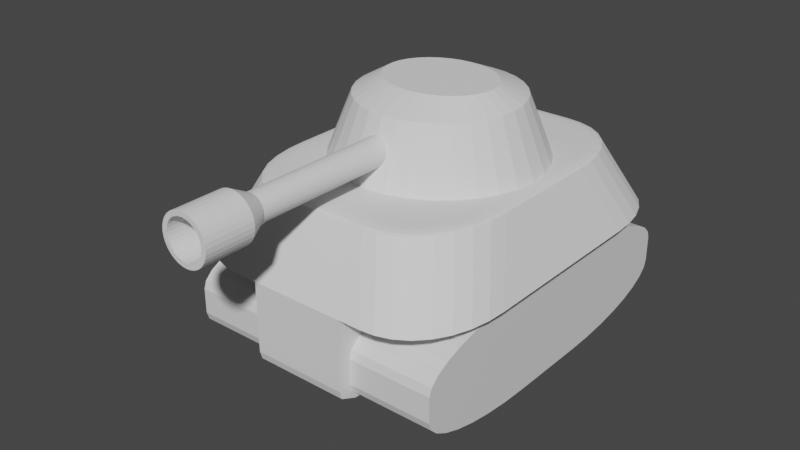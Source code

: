 # Source: Tank.blend  (saved by Blender 2.80.35; exported with 4.5.12 LTS)
import bpy
from mathutils import Matrix  # noqa: F401  (used for matrix-valued properties, if any)

bpy.ops.wm.read_factory_settings(use_empty=True)
scene = bpy.context.scene
scene.name = 'Scene'

# ---- collections
col_collection = bpy.data.collections.new('Collection'); scene.collection.children.link(col_collection)

# ---- materials (node trees are filled in below, after node groups)
mat_material = bpy.data.materials.new('Material')
mat_material.alpha_threshold = 0.0
mat_material.use_transparent_shadow = False
mat_material.roughness = 0.5
mat_material.line_color = (0.0, 0.0, 0.0, 1.0)

# ---- material node trees
mat_material.use_nodes = True; mat_material.node_tree.nodes.clear()
_N = mat_material.node_tree.nodes; _L = mat_material.node_tree.links
n0 = _N.new('ShaderNodeOutputMaterial'); n0.name = 'Material Output'; n0.location = (300, 300)
n1 = _N.new('ShaderNodeBsdfPrincipled'); n1.name = 'Principled BSDF'; n1.location = (10, 300)
n1.distribution = 'GGX'
n1.subsurface_method = 'BURLEY'
n1.inputs[3].default_value = 1.45
_L.new(n1.outputs[0], n0.inputs[0])
n0.is_active_output = True

# ---- world
world_world = bpy.data.worlds.new('World'); scene.world = world_world
world_world.color = (0.05088, 0.05088, 0.05088)
world_world.use_sun_shadow = False
world_world.sun_shadow_jitter_overblur = 0.0

# ---- meshes
me_cube = bpy.data.meshes.new('Cube')
me_cube.from_pydata([(1.0, 1.0, 0.2414), (1.0, 0.2414, 1.0), (1.0, 0.9854, 0.3894), (1.0, 0.9423, 0.5317), (1.0, 0.8722, 0.6629), (1.0, 0.7778, 0.7778), (1.0, 0.6629, 0.8722), (1.0, 0.5317, 0.9423), (1.0, 0.3894, 0.9854), (1.0, 0.2414, -1.0), (1.0, 1.0, -0.2414), (1.0, 0.3894, -0.9854), (1.0, 0.5317, -0.9423), (1.0, 0.6629, -0.8722), (1.0, 0.7778, -0.7778), (1.0, 0.8722, -0.6629), (1.0, 0.9423, -0.5317), (1.0, 0.9854, -0.3894), (1.0, -0.2414, 1.0), (1.0, -1.0, 0.2414), (1.0, -0.3894, 0.9854), (1.0, -0.5317, 0.9423), (1.0, -0.6629, 0.8722), (1.0, -0.7778, 0.7778), (1.0, -0.8722, 0.6629), (1.0, -0.9423, 0.5317), (1.0, -0.9854, 0.3894), (1.0, -1.0, -0.2414), (1.0, -0.2414, -1.0), (1.0, -0.9854, -0.3894), (1.0, -0.9423, -0.5317), (1.0, -0.8722, -0.6629), (1.0, -0.7778, -0.7778), (1.0, -0.6629, -0.8722), (1.0, -0.5317, -0.9423), (1.0, -0.3894, -0.9854), (0.1282, 0.2414, 1.0), (0.1282, 1.0, 0.2414), (0.1282, 0.3894, 0.9854), (0.1282, 0.5317, 0.9423), (0.1282, 0.6629, 0.8722), (0.1282, 0.7778, 0.7778), (0.1282, 0.8722, 0.6629), (0.1282, 0.9423, 0.5317), (0.1282, 0.9854, 0.3894), (0.1282, 1.0, -0.2414), (0.1282, 0.2414, -1.0), (0.1282, 0.9854, -0.3894), (0.1282, 0.9423, -0.5317), (0.1282, 0.8722, -0.6629), (0.1282, 0.7778, -0.7778), (0.1282, 0.6629, -0.8722), (0.1282, 0.5317, -0.9423), (0.1282, 0.3894, -0.9854), (0.1282, -1.0, 0.2414), (0.1282, -0.2414, 1.0), (0.1282, -0.9854, 0.3894), (0.1282, -0.9423, 0.5317), (0.1282, -0.8722, 0.6629), (0.1282, -0.7778, 0.7778), (0.1282, -0.6629, 0.8722), (0.1282, -0.5317, 0.9423), (0.1282, -0.3894, 0.9854), (0.1282, -0.2414, -1.0), (0.1282, -1.0, -0.2414), (0.1282, -0.3894, -0.9854), (0.1282, -0.5317, -0.9423), (0.1282, -0.6629, -0.8722), (0.1282, -0.7778, -0.7778), (0.1282, -0.8722, -0.6629), (0.1282, -0.9423, -0.5317), (0.1282, -0.9854, -0.3894)], [], [(46, 9, 28, 63), (63, 65, 66, 67, 68, 69, 70, 71, 64, 54, 56, 57, 58, 59, 60, 61, 62, 55, 36, 38, 39, 40, 41, 42, 43, 44, 37, 45, 47, 48, 49, 50, 51, 52, 53, 46), (27, 19, 54, 64), (1, 36, 55, 18), (9, 11, 12, 13, 14, 15, 16, 17, 10, 0, 2, 3, 4, 5, 6, 7, 8, 1, 18, 20, 21, 22, 23, 24, 25, 26, 19, 27, 29, 30, 31, 32, 33, 34, 35, 28), (9, 46, 53, 11), (11, 53, 52, 12), (12, 52, 51, 13), (13, 51, 50, 14), (14, 50, 49, 15), (15, 49, 48, 16), (16, 48, 47, 17), (17, 47, 45, 10), (18, 55, 62, 20), (20, 62, 61, 21), (21, 61, 60, 22), (22, 60, 59, 23), (23, 59, 58, 24), (24, 58, 57, 25), (25, 57, 56, 26), (26, 56, 54, 19), (63, 28, 35, 65), (65, 35, 34, 66), (66, 34, 33, 67), (67, 33, 32, 68), (68, 32, 31, 69), (69, 31, 30, 70), (70, 30, 29, 71), (71, 29, 27, 64), (36, 1, 8, 38), (38, 8, 7, 39), (39, 7, 6, 40), (40, 6, 5, 41), (41, 5, 4, 42), (42, 4, 3, 43), (43, 3, 2, 44), (44, 2, 0, 37), (45, 37, 0, 10)])
_uv = me_cube.uv_layers.new(name='UVMap')
_uv.uv.foreach_set('vector', [0.375, 0.8448, 0.625, 0.8448, 0.625, 0.9052, 0.375, 0.9052, 0.375, 0.5948, 0.3768, 0.5763, 0.3822, 0.5585, 0.391, 0.5421, 0.4028, 0.5278, 0.4171, 0.516, 0.4335, 0.5072, 0.4513, 0.5018, 0.4698, 0.5, 0.5302, 0.5, 0.5487, 0.5018, 0.5665, 0.5072, 0.5829, 0.516, 0.5972, 0.5278, 0.609, 0.5421, 0.6178, 0.5585, 0.6232, 0.5763, 0.625, 0.5948, 0.625, 0.6552, 0.6232, 0.6737, 0.6178, 0.6915, 0.609, 0.7079, 0.5972, 0.7222, 0.5829, 0.734, 0.5665, 0.7428, 0.5487, 0.7482, 0.5302, 0.75, 0.4698, 0.75, 0.4513, 0.7482, 0.4335, 0.7428, 0.4171, 0.734, 0.4028, 0.7222, 0.391, 0.7079, 0.3822, 0.6915, 0.3768, 0.6737, 0.375, 0.6552, 0.4698, 0.25, 0.5302, 0.25, 0.5302, 0.5, 0.4698, 0.5, 0.375, 0.09482, 0.625, 0.09482, 0.625, 0.1552, 0.375, 0.1552, 0.125, 0.5948, 0.1268, 0.5763, 0.1322, 0.5585, 0.141, 0.5421, 0.1528, 0.5278, 0.1671, 0.516, 0.1835, 0.5072, 0.2013, 0.5018, 0.2198, 0.5, 0.2802, 0.5, 0.2987, 0.5018, 0.3165, 0.5072, 0.3329, 0.516, 0.3472, 0.5278, 0.359, 0.5421, 0.3678, 0.5585, 0.3732, 0.5763, 0.375, 0.5948, 0.375, 0.6552, 0.3732, 0.6737, 0.3678, 0.6915, 0.359, 0.7079, 0.3472, 0.7222, 0.3329, 0.734, 0.3165, 0.7428, 0.2987, 0.7482, 0.2802, 0.75, 0.2198, 0.75, 0.2013, 0.7482, 0.1835, 0.7428, 0.1671, 0.734, 0.1528, 0.7222, 0.141, 0.7079, 0.1322, 0.6915, 0.1268, 0.6737, 0.125, 0.6552, 0.625, 0.8448, 0.375, 0.8448, 0.375, 0.8263, 0.625, 0.8263, 0.625, 0.8263, 0.375, 0.8263, 0.375, 0.8085, 0.625, 0.8085, 0.625, 0.8085, 0.375, 0.8085, 0.375, 0.7921, 0.625, 0.7921, 0.625, 0.7921, 0.375, 0.7921, 0.375, 0.75, 0.625, 0.75, 0.625, 0.75, 0.625, 0.5, 0.6671, 0.5, 0.6671, 0.75, 0.6671, 0.75, 0.6671, 0.5, 0.6835, 0.5, 0.6835, 0.75, 0.6835, 0.75, 0.6835, 0.5, 0.7013, 0.5, 0.7013, 0.75, 0.7013, 0.75, 0.7013, 0.5, 0.7198, 0.5, 0.7198, 0.75, 0.375, 0.1552, 0.625, 0.1552, 0.625, 0.1737, 0.375, 0.1737, 0.375, 0.1737, 0.625, 0.1737, 0.625, 0.1915, 0.375, 0.1915, 0.375, 0.1915, 0.625, 0.1915, 0.625, 0.2079, 0.375, 0.2079, 0.375, 0.2079, 0.625, 0.2079, 0.625, 0.25, 0.375, 0.25, 0.625, 0.25, 0.625, 0.5, 0.5829, 0.5, 0.5829, 0.25, 0.5829, 0.25, 0.5829, 0.5, 0.5665, 0.5, 0.5665, 0.25, 0.5665, 0.25, 0.5665, 0.5, 0.5487, 0.5, 0.5487, 0.25, 0.5487, 0.25, 0.5487, 0.5, 0.5302, 0.5, 0.5302, 0.25, 0.375, 0.9052, 0.625, 0.9052, 0.625, 0.9237, 0.375, 0.9237, 0.375, 0.9237, 0.625, 0.9237, 0.625, 0.9415, 0.375, 0.9415, 0.375, 0.9415, 0.625, 0.9415, 0.625, 0.9579, 0.375, 0.9579, 0.375, 0.9579, 0.625, 0.9579, 0.625, 1.0, 0.375, 1.0, 0.375, 0.5, 0.375, 0.25, 0.4171, 0.25, 0.4171, 0.5, 0.4171, 0.5, 0.4171, 0.25, 0.4335, 0.25, 0.4335, 0.5, 0.4335, 0.5, 0.4335, 0.25, 0.4513, 0.25, 0.4513, 0.5, 0.4513, 0.5, 0.4513, 0.25, 0.4698, 0.25, 0.4698, 0.5, 0.625, 0.09482, 0.375, 0.09482, 0.375, 0.07632, 0.625, 0.07632, 0.625, 0.07632, 0.375, 0.07632, 0.375, 0.05853, 0.625, 0.05853, 0.625, 0.05853, 0.375, 0.05853, 0.375, 0.04214, 0.625, 0.04214, 0.625, 0.04214, 0.375, 0.04214, 0.375, 0.0, 0.625, 0.0, 0.875, 0.5, 0.875, 0.75, 0.8329, 0.75, 0.8329, 0.5, 0.8329, 0.5, 0.8329, 0.75, 0.8165, 0.75, 0.8165, 0.5, 0.8165, 0.5, 0.8165, 0.75, 0.7987, 0.75, 0.7987, 0.5, 0.7987, 0.5, 0.7987, 0.75, 0.7802, 0.75, 0.7802, 0.5, 0.7198, 0.5, 0.7802, 0.5, 0.7802, 0.75, 0.7198, 0.75])
me_cube.materials.append(mat_material)
me_cube.use_remesh_preserve_volume = False
me_cube.use_remesh_preserve_attributes = False
me_cube.use_mirror_vertex_groups = False
me_cube.update()
me_cube_001 = bpy.data.meshes.new('Cube.001')
me_cube_001.from_pydata([(1.0, 1.0, 0.2414), (1.0, 0.2414, 1.0), (1.0, 0.9854, 0.3894), (1.0, 0.9423, 0.5317), (1.0, 0.8722, 0.6629), (1.0, 0.7778, 0.7778), (1.0, 0.6629, 0.8722), (1.0, 0.5317, 0.9423), (1.0, 0.3894, 0.9854), (1.0, 0.2414, -1.0), (1.0, 1.0, -0.2414), (1.0, 0.3894, -0.9854), (1.0, 0.5317, -0.9423), (1.0, 0.6629, -0.8722), (1.0, 0.7778, -0.7778), (1.0, 0.8722, -0.6629), (1.0, 0.9423, -0.5317), (1.0, 0.9854, -0.3894), (1.0, -0.2414, 1.0), (1.0, -1.0, 0.2414), (1.0, -0.3894, 0.9854), (1.0, -0.5317, 0.9423), (1.0, -0.6629, 0.8722), (1.0, -0.7778, 0.7778), (1.0, -0.8722, 0.6629), (1.0, -0.9423, 0.5317), (1.0, -0.9854, 0.3894), (1.0, -1.0, -0.2414), (1.0, -0.2414, -1.0), (1.0, -0.9854, -0.3894), (1.0, -0.9423, -0.5317), (1.0, -0.8722, -0.6629), (1.0, -0.7778, -0.7778), (1.0, -0.6629, -0.8722), (1.0, -0.5317, -0.9423), (1.0, -0.3894, -0.9854), (0.1282, 0.2414, 1.0), (0.1282, 1.0, 0.2414), (0.1282, 0.3894, 0.9854), (0.1282, 0.5317, 0.9423), (0.1282, 0.6629, 0.8722), (0.1282, 0.7778, 0.7778), (0.1282, 0.8722, 0.6629), (0.1282, 0.9423, 0.5317), (0.1282, 0.9854, 0.3894), (0.1282, 1.0, -0.2414), (0.1282, 0.2414, -1.0), (0.1282, 0.9854, -0.3894), (0.1282, 0.9423, -0.5317), (0.1282, 0.8722, -0.6629), (0.1282, 0.7778, -0.7778), (0.1282, 0.6629, -0.8722), (0.1282, 0.5317, -0.9423), (0.1282, 0.3894, -0.9854), (0.1282, -1.0, 0.2414), (0.1282, -0.2414, 1.0), (0.1282, -0.9854, 0.3894), (0.1282, -0.9423, 0.5317), (0.1282, -0.8722, 0.6629), (0.1282, -0.7778, 0.7778), (0.1282, -0.6629, 0.8722), (0.1282, -0.5317, 0.9423), (0.1282, -0.3894, 0.9854), (0.1282, -0.2414, -1.0), (0.1282, -1.0, -0.2414), (0.1282, -0.3894, -0.9854), (0.1282, -0.5317, -0.9423), (0.1282, -0.6629, -0.8722), (0.1282, -0.7778, -0.7778), (0.1282, -0.8722, -0.6629), (0.1282, -0.9423, -0.5317), (0.1282, -0.9854, -0.3894)], [], [(46, 9, 28, 63), (63, 65, 66, 67, 68, 69, 70, 71, 64, 54, 56, 57, 58, 59, 60, 61, 62, 55, 36, 38, 39, 40, 41, 42, 43, 44, 37, 45, 47, 48, 49, 50, 51, 52, 53, 46), (27, 19, 54, 64), (1, 36, 55, 18), (9, 11, 12, 13, 14, 15, 16, 17, 10, 0, 2, 3, 4, 5, 6, 7, 8, 1, 18, 20, 21, 22, 23, 24, 25, 26, 19, 27, 29, 30, 31, 32, 33, 34, 35, 28), (9, 46, 53, 11), (11, 53, 52, 12), (12, 52, 51, 13), (13, 51, 50, 14), (14, 50, 49, 15), (15, 49, 48, 16), (16, 48, 47, 17), (17, 47, 45, 10), (18, 55, 62, 20), (20, 62, 61, 21), (21, 61, 60, 22), (22, 60, 59, 23), (23, 59, 58, 24), (24, 58, 57, 25), (25, 57, 56, 26), (26, 56, 54, 19), (63, 28, 35, 65), (65, 35, 34, 66), (66, 34, 33, 67), (67, 33, 32, 68), (68, 32, 31, 69), (69, 31, 30, 70), (70, 30, 29, 71), (71, 29, 27, 64), (36, 1, 8, 38), (38, 8, 7, 39), (39, 7, 6, 40), (40, 6, 5, 41), (41, 5, 4, 42), (42, 4, 3, 43), (43, 3, 2, 44), (44, 2, 0, 37), (45, 37, 0, 10)])
_uv = me_cube_001.uv_layers.new(name='UVMap')
_uv.uv.foreach_set('vector', [0.375, 0.8448, 0.625, 0.8448, 0.625, 0.9052, 0.375, 0.9052, 0.375, 0.5948, 0.3768, 0.5763, 0.3822, 0.5585, 0.391, 0.5421, 0.4028, 0.5278, 0.4171, 0.516, 0.4335, 0.5072, 0.4513, 0.5018, 0.4698, 0.5, 0.5302, 0.5, 0.5487, 0.5018, 0.5665, 0.5072, 0.5829, 0.516, 0.5972, 0.5278, 0.609, 0.5421, 0.6178, 0.5585, 0.6232, 0.5763, 0.625, 0.5948, 0.625, 0.6552, 0.6232, 0.6737, 0.6178, 0.6915, 0.609, 0.7079, 0.5972, 0.7222, 0.5829, 0.734, 0.5665, 0.7428, 0.5487, 0.7482, 0.5302, 0.75, 0.4698, 0.75, 0.4513, 0.7482, 0.4335, 0.7428, 0.4171, 0.734, 0.4028, 0.7222, 0.391, 0.7079, 0.3822, 0.6915, 0.3768, 0.6737, 0.375, 0.6552, 0.4698, 0.25, 0.5302, 0.25, 0.5302, 0.5, 0.4698, 0.5, 0.375, 0.09482, 0.625, 0.09482, 0.625, 0.1552, 0.375, 0.1552, 0.125, 0.5948, 0.1268, 0.5763, 0.1322, 0.5585, 0.141, 0.5421, 0.1528, 0.5278, 0.1671, 0.516, 0.1835, 0.5072, 0.2013, 0.5018, 0.2198, 0.5, 0.2802, 0.5, 0.2987, 0.5018, 0.3165, 0.5072, 0.3329, 0.516, 0.3472, 0.5278, 0.359, 0.5421, 0.3678, 0.5585, 0.3732, 0.5763, 0.375, 0.5948, 0.375, 0.6552, 0.3732, 0.6737, 0.3678, 0.6915, 0.359, 0.7079, 0.3472, 0.7222, 0.3329, 0.734, 0.3165, 0.7428, 0.2987, 0.7482, 0.2802, 0.75, 0.2198, 0.75, 0.2013, 0.7482, 0.1835, 0.7428, 0.1671, 0.734, 0.1528, 0.7222, 0.141, 0.7079, 0.1322, 0.6915, 0.1268, 0.6737, 0.125, 0.6552, 0.625, 0.8448, 0.375, 0.8448, 0.375, 0.8263, 0.625, 0.8263, 0.625, 0.8263, 0.375, 0.8263, 0.375, 0.8085, 0.625, 0.8085, 0.625, 0.8085, 0.375, 0.8085, 0.375, 0.7921, 0.625, 0.7921, 0.625, 0.7921, 0.375, 0.7921, 0.375, 0.75, 0.625, 0.75, 0.625, 0.75, 0.625, 0.5, 0.6671, 0.5, 0.6671, 0.75, 0.6671, 0.75, 0.6671, 0.5, 0.6835, 0.5, 0.6835, 0.75, 0.6835, 0.75, 0.6835, 0.5, 0.7013, 0.5, 0.7013, 0.75, 0.7013, 0.75, 0.7013, 0.5, 0.7198, 0.5, 0.7198, 0.75, 0.375, 0.1552, 0.625, 0.1552, 0.625, 0.1737, 0.375, 0.1737, 0.375, 0.1737, 0.625, 0.1737, 0.625, 0.1915, 0.375, 0.1915, 0.375, 0.1915, 0.625, 0.1915, 0.625, 0.2079, 0.375, 0.2079, 0.375, 0.2079, 0.625, 0.2079, 0.625, 0.25, 0.375, 0.25, 0.625, 0.25, 0.625, 0.5, 0.5829, 0.5, 0.5829, 0.25, 0.5829, 0.25, 0.5829, 0.5, 0.5665, 0.5, 0.5665, 0.25, 0.5665, 0.25, 0.5665, 0.5, 0.5487, 0.5, 0.5487, 0.25, 0.5487, 0.25, 0.5487, 0.5, 0.5302, 0.5, 0.5302, 0.25, 0.375, 0.9052, 0.625, 0.9052, 0.625, 0.9237, 0.375, 0.9237, 0.375, 0.9237, 0.625, 0.9237, 0.625, 0.9415, 0.375, 0.9415, 0.375, 0.9415, 0.625, 0.9415, 0.625, 0.9579, 0.375, 0.9579, 0.375, 0.9579, 0.625, 0.9579, 0.625, 1.0, 0.375, 1.0, 0.375, 0.5, 0.375, 0.25, 0.4171, 0.25, 0.4171, 0.5, 0.4171, 0.5, 0.4171, 0.25, 0.4335, 0.25, 0.4335, 0.5, 0.4335, 0.5, 0.4335, 0.25, 0.4513, 0.25, 0.4513, 0.5, 0.4513, 0.5, 0.4513, 0.25, 0.4698, 0.25, 0.4698, 0.5, 0.625, 0.09482, 0.375, 0.09482, 0.375, 0.07632, 0.625, 0.07632, 0.625, 0.07632, 0.375, 0.07632, 0.375, 0.05853, 0.625, 0.05853, 0.625, 0.05853, 0.375, 0.05853, 0.375, 0.04214, 0.625, 0.04214, 0.625, 0.04214, 0.375, 0.04214, 0.375, 0.0, 0.625, 0.0, 0.875, 0.5, 0.875, 0.75, 0.8329, 0.75, 0.8329, 0.5, 0.8329, 0.5, 0.8329, 0.75, 0.8165, 0.75, 0.8165, 0.5, 0.8165, 0.5, 0.8165, 0.75, 0.7987, 0.75, 0.7987, 0.5, 0.7987, 0.5, 0.7987, 0.75, 0.7802, 0.75, 0.7802, 0.5, 0.7198, 0.5, 0.7802, 0.5, 0.7802, 0.75, 0.7198, 0.75])
me_cube_001.materials.append(mat_material)
me_cube_001.use_remesh_preserve_volume = False
me_cube_001.use_remesh_preserve_attributes = False
me_cube_001.use_mirror_vertex_groups = False
me_cube_001.update()
me_cube_002 = bpy.data.meshes.new('Cube.002')
me_cube_002.from_pydata([(0.3333, 1.0, -1.0), (-0.3333, 1.0, -1.0), (-0.3333, -1.0, -1.0), (0.3333, -1.0, -1.0), (0.3333, 0.0, -3.555), (0.3333, 1.0, -2.555), (0.3333, 0.2293, -3.555), (0.3333, 0.4587, -3.554), (0.3333, 0.6876, -3.542), (0.3333, 0.9, -3.455), (0.3333, 0.9866, -3.243), (0.3333, 0.9991, -3.014), (0.3333, 1.0, -2.784), (-0.3333, 1.0, -2.555), (-0.3333, 0.0, -3.555), (-0.3333, 1.0, -2.784), (-0.3333, 0.9991, -3.014), (-0.3333, 0.9866, -3.243), (-0.3333, 0.9, -3.455), (-0.3333, 0.6876, -3.542), (-0.3333, 0.4587, -3.554), (-0.3333, 0.2293, -3.555), (-0.3333, 0.0, -3.555), (-0.3333, -1.0, -2.555), (-0.3333, -0.2293, -3.555), (-0.3333, -0.4587, -3.554), (-0.3333, -0.6876, -3.542), (-0.3333, -0.9, -3.455), (-0.3333, -0.9866, -3.243), (-0.3333, -0.9991, -3.014), (-0.3333, -1.0, -2.784), (0.3333, -1.0, -2.555), (0.3333, 0.0, -3.555), (0.3333, -1.0, -2.784), (0.3333, -0.9991, -3.014), (0.3333, -0.9866, -3.243), (0.3333, -0.9, -3.455), (0.3333, -0.6876, -3.542), (0.3333, -0.4587, -3.554), (0.3333, -0.2293, -3.555), (-0.494, -1.0, -1.0), (-1.0, -0.494, -1.0), (-0.5946, -0.9931, -1.0), (-0.6925, -0.9688, -1.0), (-0.7834, -0.9251, -1.0), (-0.8624, -0.8624, -1.0), (-0.9251, -0.7834, -1.0), (-0.9688, -0.6925, -1.0), (-0.9931, -0.5946, -1.0), (-1.0, 0.494, -1.0), (-0.494, 1.0, -1.0), (-0.9931, 0.5946, -1.0), (-0.9688, 0.6925, -1.0), (-0.9251, 0.7834, -1.0), (-0.8624, 0.8624, -1.0), (-0.7834, 0.9251, -1.0), (-0.6925, 0.9688, -1.0), (-0.5946, 0.9931, -1.0), (1.0, -0.494, -1.0), (0.494, -1.0, -1.0), (0.9931, -0.5946, -1.0), (0.9688, -0.6925, -1.0), (0.9251, -0.7834, -1.0), (0.8624, -0.8624, -1.0), (0.7834, -0.9251, -1.0), (0.6925, -0.9688, -1.0), (0.5946, -0.9931, -1.0), (0.494, 1.0, -1.0), (1.0, 0.494, -1.0), (0.5946, 0.9931, -1.0), (0.6925, 0.9688, -1.0), (0.7834, 0.9251, -1.0), (0.8624, 0.8624, -1.0), (0.9251, 0.7834, -1.0), (0.9688, 0.6925, -1.0), (0.9931, 0.5946, -1.0), (-0.2712, 0.8137, 0.9209), (-0.2687, 0.7264, 1.0), (-0.27, 0.7992, 0.9604), (-0.269, 0.7673, 0.9894), (0.2687, 0.7264, 1.0), (0.2712, 0.8137, 0.9209), (0.269, 0.7673, 0.9894), (0.27, 0.7992, 0.9604), (0.2712, -0.8137, 0.9209), (0.2687, -0.7264, 1.0), (0.27, -0.7992, 0.9604), (0.269, -0.7673, 0.9894), (-0.2687, -0.7264, 1.0), (-0.2712, -0.8137, 0.9209), (-0.269, -0.7673, 0.9894), (-0.27, -0.7992, 0.9604), (-0.7264, -0.2973, 1.0), (-0.8137, -0.3077, 0.9209), (-0.7673, -0.2997, 0.9894), (-0.7992, -0.3035, 0.9605), (-0.2973, -0.7264, 1.0), (-0.3077, -0.8137, 0.9209), (-0.2997, -0.7673, 0.9894), (-0.3035, -0.7992, 0.9604), (-0.7202, -0.3882, 1.0), (-0.8069, -0.4083, 0.9209), (-0.7607, -0.3955, 0.9894), (-0.7924, -0.4028, 0.9605), (-0.6996, -0.4714, 1.0), (-0.7826, -0.5062, 0.9209), (-0.7383, -0.486, 0.9894), (-0.7686, -0.4987, 0.9605), (-0.6632, -0.5469, 1.0), (-0.7388, -0.5971, 0.9209), (-0.6982, -0.5692, 0.9894), (-0.7259, -0.5876, 0.9605), (-0.6117, -0.6117, 1.0), (-0.6761, -0.6761, 0.9209), (-0.6411, -0.6411, 0.9894), (-0.6647, -0.6647, 0.9605), (-0.5469, -0.6632, 1.0), (-0.5971, -0.7388, 0.9209), (-0.5692, -0.6982, 0.9894), (-0.5876, -0.7259, 0.9605), (-0.4714, -0.6996, 1.0), (-0.5062, -0.7826, 0.9209), (-0.486, -0.7383, 0.9894), (-0.4987, -0.7686, 0.9605), (-0.3882, -0.7202, 1.0), (-0.4083, -0.8069, 0.9209), (-0.3955, -0.7607, 0.9894), (-0.4028, -0.7924, 0.9604), (-0.2973, 0.7264, 1.0), (-0.3077, 0.8137, 0.9209), (-0.2997, 0.7673, 0.9894), (-0.3035, 0.7992, 0.9604), (-0.7264, 0.2973, 1.0), (-0.8137, 0.3077, 0.9209), (-0.7673, 0.2997, 0.9894), (-0.7992, 0.3035, 0.9605), (-0.3882, 0.7202, 1.0), (-0.4083, 0.8069, 0.9209), (-0.3955, 0.7607, 0.9894), (-0.4028, 0.7924, 0.9604), (-0.4714, 0.6996, 1.0), (-0.5062, 0.7826, 0.9209), (-0.486, 0.7383, 0.9894), (-0.4987, 0.7686, 0.9605), (-0.5469, 0.6632, 1.0), (-0.5971, 0.7388, 0.9209), (-0.5692, 0.6982, 0.9894), (-0.5876, 0.7259, 0.9605), (-0.6117, 0.6117, 1.0), (-0.6761, 0.6761, 0.9209), (-0.6411, 0.6411, 0.9894), (-0.6647, 0.6647, 0.9605), (-0.6632, 0.5469, 1.0), (-0.7388, 0.5971, 0.9209), (-0.6982, 0.5692, 0.9894), (-0.7259, 0.5876, 0.9605), (-0.6996, 0.4714, 1.0), (-0.7826, 0.5062, 0.9209), (-0.7383, 0.486, 0.9894), (-0.7686, 0.4987, 0.9605), (-0.7202, 0.3882, 1.0), (-0.8069, 0.4083, 0.9209), (-0.7607, 0.3955, 0.9894), (-0.7924, 0.4028, 0.9605), (0.2973, -0.7264, 1.0), (0.3077, -0.8137, 0.9209), (0.2997, -0.7673, 0.9894), (0.3035, -0.7992, 0.9604), (0.7264, -0.2973, 1.0), (0.8137, -0.3077, 0.9209), (0.7673, -0.2997, 0.9894), (0.7992, -0.3035, 0.9605), (0.3882, -0.7202, 1.0), (0.4083, -0.8069, 0.9209), (0.3955, -0.7607, 0.9894), (0.4028, -0.7924, 0.9604), (0.4714, -0.6996, 1.0), (0.5062, -0.7826, 0.9209), (0.486, -0.7383, 0.9894), (0.4987, -0.7686, 0.9605), (0.5469, -0.6632, 1.0), (0.5971, -0.7388, 0.9209), (0.5692, -0.6982, 0.9894), (0.5876, -0.7259, 0.9605), (0.6117, -0.6117, 1.0), (0.6761, -0.6761, 0.9209), (0.6411, -0.6411, 0.9894), (0.6647, -0.6647, 0.9605), (0.6632, -0.5469, 1.0), (0.7388, -0.5971, 0.9209), (0.6982, -0.5692, 0.9894), (0.7259, -0.5876, 0.9605), (0.6996, -0.4714, 1.0), (0.7826, -0.5062, 0.9209), (0.7383, -0.486, 0.9894), (0.7686, -0.4987, 0.9605), (0.7202, -0.3882, 1.0), (0.8069, -0.4083, 0.9209), (0.7607, -0.3955, 0.9894), (0.7924, -0.4028, 0.9605), (0.7264, 0.2973, 1.0), (0.8137, 0.3077, 0.9209), (0.7673, 0.2997, 0.9894), (0.7992, 0.3035, 0.9605), (0.2973, 0.7264, 1.0), (0.3077, 0.8137, 0.9209), (0.2997, 0.7673, 0.9894), (0.3035, 0.7992, 0.9604), (0.7202, 0.3882, 1.0), (0.8069, 0.4083, 0.9209), (0.7607, 0.3955, 0.9894), (0.7924, 0.4028, 0.9605), (0.6996, 0.4714, 1.0), (0.7826, 0.5062, 0.9209), (0.7383, 0.486, 0.9894), (0.7686, 0.4987, 0.9605), (0.6632, 0.5469, 1.0), (0.7388, 0.5971, 0.9209), (0.6982, 0.5692, 0.9894), (0.7259, 0.5876, 0.9605), (0.6117, 0.6117, 1.0), (0.6761, 0.6761, 0.9209), (0.6411, 0.6411, 0.9894), (0.6647, 0.6647, 0.9605), (0.5469, 0.6632, 1.0), (0.5971, 0.7388, 0.9209), (0.5692, 0.6982, 0.9894), (0.5876, 0.7259, 0.9605), (0.4714, 0.6996, 1.0), (0.5062, 0.7826, 0.9209), (0.486, 0.7383, 0.9894), (0.4987, 0.7686, 0.9605), (0.3882, 0.7202, 1.0), (0.4083, 0.8069, 0.9209), (0.3955, 0.7607, 0.9894), (0.4028, 0.7924, 0.9604)], [], [(48, 101, 93, 41), (2, 89, 97, 40), (200, 208, 212, 216, 220, 224, 228, 232, 204, 80, 85, 164, 172, 176, 180, 184, 188, 192, 196, 168), (173, 66, 65, 177), (77, 128, 136, 140, 144, 148, 152, 156, 160, 132, 92, 100, 104, 108, 112, 116, 120, 124, 96, 88), (3, 84, 89, 2), (50, 129, 76, 1), (40, 97, 125, 42), (3, 2, 23, 31), (0, 81, 205, 67), (59, 165, 84, 3), (0, 67, 69, 70, 71, 72, 73, 74, 75, 68, 58, 60, 61, 62, 63, 64, 65, 66, 59, 3), (80, 77, 88, 85), (0, 3, 31, 33, 34, 35, 36, 37, 38, 39, 32, 4, 6, 7, 8, 9, 10, 11, 12, 5), (2, 1, 13, 15, 16, 17, 18, 19, 20, 21, 14, 22, 24, 25, 26, 27, 28, 29, 30, 23), (14, 4, 32, 22), (4, 14, 21, 6), (6, 21, 20, 7), (7, 20, 19, 8), (8, 19, 18, 9), (9, 18, 17, 10), (10, 17, 16, 11), (11, 16, 15, 12), (12, 15, 13, 5), (22, 32, 39, 24), (24, 39, 38, 25), (25, 38, 37, 26), (26, 37, 36, 27), (27, 36, 35, 28), (28, 35, 34, 29), (29, 34, 33, 30), (30, 33, 31, 23), (1, 0, 5, 13), (47, 105, 101, 48), (129, 50, 57, 137), (42, 125, 121, 43), (43, 121, 117, 44), (44, 117, 113, 45), (45, 113, 109, 46), (46, 109, 105, 47), (41, 93, 133, 49), (161, 51, 49, 133), (141, 56, 55, 145), (145, 55, 54, 149), (149, 54, 53, 153), (153, 53, 52, 157), (157, 52, 51, 161), (165, 59, 66, 173), (137, 57, 56, 141), (233, 69, 67, 205), (213, 74, 73, 217), (217, 73, 72, 221), (221, 72, 71, 225), (225, 71, 70, 229), (229, 70, 69, 233), (209, 75, 74, 213), (197, 60, 58, 169), (177, 65, 64, 181), (181, 64, 63, 185), (185, 63, 62, 189), (189, 62, 61, 193), (193, 61, 60, 197), (201, 68, 75, 209), (68, 201, 169, 58), (49, 51, 52, 53, 54, 55, 56, 57, 50, 1, 2, 40, 42, 43, 44, 45, 46, 47, 48, 41), (77, 80, 82, 79), (79, 82, 83, 78), (78, 83, 81, 76), (85, 88, 90, 87), (87, 90, 91, 86), (86, 91, 89, 84), (96, 124, 126, 98), (98, 126, 127, 99), (99, 127, 125, 97), (124, 120, 122, 126), (126, 122, 123, 127), (127, 123, 121, 125), (120, 116, 118, 122), (122, 118, 119, 123), (123, 119, 117, 121), (116, 112, 114, 118), (118, 114, 115, 119), (119, 115, 113, 117), (112, 108, 110, 114), (114, 110, 111, 115), (115, 111, 109, 113), (108, 104, 106, 110), (110, 106, 107, 111), (111, 107, 105, 109), (104, 100, 102, 106), (106, 102, 103, 107), (107, 103, 101, 105), (100, 92, 94, 102), (102, 94, 95, 103), (103, 95, 93, 101), (136, 128, 130, 138), (138, 130, 131, 139), (139, 131, 129, 137), (140, 136, 138, 142), (142, 138, 139, 143), (143, 139, 137, 141), (144, 140, 142, 146), (146, 142, 143, 147), (147, 143, 141, 145), (148, 144, 146, 150), (150, 146, 147, 151), (151, 147, 145, 149), (152, 148, 150, 154), (154, 150, 151, 155), (155, 151, 149, 153), (156, 152, 154, 158), (158, 154, 155, 159), (159, 155, 153, 157), (160, 156, 158, 162), (162, 158, 159, 163), (163, 159, 157, 161), (132, 160, 162, 134), (134, 162, 163, 135), (135, 163, 161, 133), (208, 200, 202, 210), (210, 202, 203, 211), (211, 203, 201, 209), (212, 208, 210, 214), (214, 210, 211, 215), (215, 211, 209, 213), (216, 212, 214, 218), (218, 214, 215, 219), (219, 215, 213, 217), (220, 216, 218, 222), (222, 218, 219, 223), (223, 219, 217, 221), (224, 220, 222, 226), (226, 222, 223, 227), (227, 223, 221, 225), (228, 224, 226, 230), (230, 226, 227, 231), (231, 227, 225, 229), (232, 228, 230, 234), (234, 230, 231, 235), (235, 231, 229, 233), (204, 232, 234, 206), (206, 234, 235, 207), (207, 235, 233, 205), (172, 164, 166, 174), (174, 166, 167, 175), (175, 167, 165, 173), (176, 172, 174, 178), (178, 174, 175, 179), (179, 175, 173, 177), (180, 176, 178, 182), (182, 178, 179, 183), (183, 179, 177, 181), (184, 180, 182, 186), (186, 182, 183, 187), (187, 183, 181, 185), (188, 184, 186, 190), (190, 186, 187, 191), (191, 187, 185, 189), (192, 188, 190, 194), (194, 190, 191, 195), (195, 191, 189, 193), (196, 192, 194, 198), (198, 194, 195, 199), (199, 195, 193, 197), (168, 196, 198, 170), (170, 198, 199, 171), (171, 199, 197, 169), (92, 132, 134, 94), (94, 134, 135, 95), (95, 135, 133, 93), (88, 96, 98, 90), (90, 98, 99, 91), (91, 99, 97, 89), (76, 129, 131, 78), (78, 131, 130, 79), (79, 130, 128, 77), (200, 168, 170, 202), (202, 170, 171, 203), (203, 171, 169, 201), (164, 85, 87, 166), (166, 87, 86, 167), (167, 86, 84, 165), (205, 81, 83, 207), (207, 83, 82, 206), (206, 82, 80, 204), (1, 76, 81, 0)])
_uv = me_cube_002.uv_layers.new(name='UVMap')
_uv.uv.foreach_set('vector', [0.3751, 0.05067, 0.6152, 0.06239, 0.6151, 0.07787, 0.375, 0.06326, 0.375, 0.9167, 0.6151, 0.9167, 0.6151, 0.9221, 0.375, 0.9367, 0.6358, 0.5781, 0.6358, 0.5636, 0.6369, 0.5499, 0.6391, 0.5352, 0.6424, 0.5175, 0.6474, 0.5015, 0.655, 0.4924, 0.671, 0.4939, 0.7005, 0.5089, 0.7083, 0.5123, 0.7083, 0.7377, 0.7005, 0.7411, 0.671, 0.7561, 0.655, 0.7576, 0.6474, 0.7485, 0.6424, 0.7325, 0.6391, 0.7148, 0.6369, 0.7001, 0.6358, 0.6864, 0.6358, 0.6719, 0.6346, 0.7912, 0.3582, 0.7835, 0.3624, 0.7743, 0.6301, 0.7799, 0.7917, 0.5123, 0.7829, 0.4983, 0.7402, 0.4401, 0.7207, 0.4075, 0.7174, 0.3915, 0.7183, 0.3778, 0.7214, 0.3684, 0.7281, 0.3711, 0.7548, 0.4106, 0.8186, 0.5159, 0.8605, 0.6685, 0.86, 0.6831, 0.857, 0.6963, 0.8515, 0.7082, 0.8436, 0.7184, 0.8336, 0.7264, 0.822, 0.7321, 0.8092, 0.7355, 0.7956, 0.7371, 0.7917, 0.7377, 0.375, 0.8333, 0.6151, 0.8333, 0.6151, 0.9167, 0.375, 0.9167, 0.375, 0.3133, 0.6151, 0.3279, 0.6151, 0.3333, 0.375, 0.3333, 0.375, 0.9367, 0.6151, 0.9221, 0.6152, 0.9376, 0.3751, 0.9493, 0.375, 0.8333, 0.375, 0.9167, 0.375, 0.9167, 0.375, 0.8333, 0.375, 0.4167, 0.6151, 0.4167, 0.6151, 0.4221, 0.375, 0.4367, 0.375, 0.8133, 0.6151, 0.8279, 0.6151, 0.8333, 0.375, 0.8333, 0.2917, 0.5, 0.3117, 0.5, 0.3582, 0.4665, 0.3624, 0.4757, 0.3666, 0.4851, 0.3714, 0.5057, 0.3725, 0.5271, 0.374, 0.5384, 0.3748, 0.5507, 0.375, 0.5633, 0.375, 0.6867, 0.3748, 0.6993, 0.374, 0.7116, 0.3725, 0.7229, 0.3714, 0.7443, 0.3666, 0.7649, 0.3624, 0.7743, 0.3582, 0.7835, 0.3117, 0.75, 0.2917, 0.75, 0.7083, 0.5123, 0.7917, 0.5123, 0.7917, 0.7377, 0.7083, 0.7377, 0.2917, 0.5, 0.2917, 0.75, 0.2917, 0.75, 0.2917, 0.75, 0.2917, 0.7499, 0.2917, 0.7483, 0.2917, 0.7375, 0.2917, 0.711, 0.2917, 0.6823, 0.2917, 0.6537, 0.2917, 0.625, 0.2917, 0.625, 0.2917, 0.5963, 0.2917, 0.5677, 0.2917, 0.539, 0.2917, 0.5125, 0.2917, 0.5017, 0.2917, 0.5001, 0.2917, 0.5, 0.2917, 0.5, 0.2083, 0.75, 0.2083, 0.5, 0.2083, 0.5, 0.2083, 0.5, 0.2083, 0.5001, 0.2083, 0.5017, 0.2083, 0.5125, 0.2083, 0.539, 0.2083, 0.5677, 0.2083, 0.5963, 0.2083, 0.625, 0.2083, 0.625, 0.2083, 0.6537, 0.2083, 0.6823, 0.2083, 0.711, 0.2083, 0.7375, 0.2083, 0.7483, 0.2083, 0.7499, 0.2083, 0.75, 0.2083, 0.75, 0.2083, 0.625, 0.2917, 0.625, 0.2917, 0.625, 0.2083, 0.625, 0.2917, 0.625, 0.2083, 0.625, 0.2083, 0.5963, 0.2917, 0.5963, 0.2917, 0.5963, 0.2083, 0.5963, 0.2083, 0.5677, 0.2917, 0.5677, 0.2917, 0.5677, 0.2083, 0.5677, 0.2083, 0.539, 0.2917, 0.539, 0.2917, 0.539, 0.2083, 0.539, 0.2083, 0.5, 0.2917, 0.5, 0.375, 0.4167, 0.375, 0.3333, 0.375, 0.3333, 0.375, 0.4167, 0.375, 0.4167, 0.375, 0.3333, 0.375, 0.3333, 0.375, 0.4167, 0.375, 0.4167, 0.375, 0.3333, 0.375, 0.3333, 0.375, 0.4167, 0.375, 0.4167, 0.375, 0.3333, 0.375, 0.3333, 0.375, 0.4167, 0.2083, 0.625, 0.2917, 0.625, 0.2917, 0.6537, 0.2083, 0.6537, 0.2083, 0.6537, 0.2917, 0.6537, 0.2917, 0.6823, 0.2083, 0.6823, 0.2083, 0.6823, 0.2917, 0.6823, 0.2917, 0.711, 0.2083, 0.711, 0.2083, 0.711, 0.2917, 0.711, 0.2917, 0.75, 0.2083, 0.75, 0.375, 0.9167, 0.375, 0.8333, 0.375, 0.8333, 0.375, 0.9167, 0.375, 0.9167, 0.375, 0.8333, 0.375, 0.8333, 0.375, 0.9167, 0.375, 0.9167, 0.375, 0.8333, 0.375, 0.8333, 0.375, 0.9167, 0.375, 0.9167, 0.375, 0.8333, 0.375, 0.8333, 0.375, 0.9167, 0.375, 0.3333, 0.375, 0.4167, 0.375, 0.4167, 0.375, 0.3333, 0.3754, 0.03843, 0.6155, 0.04731, 0.6152, 0.06239, 0.3751, 0.05067, 0.6151, 0.3279, 0.375, 0.3133, 0.3086, 0.3674, 0.6724, 0.3753, 0.3751, 0.9493, 0.6152, 0.9376, 0.6155, 0.9527, 0.3754, 0.9616, 0.3754, 0.9616, 0.6155, 0.9527, 0.616, 0.9667, 0.3759, 0.973, 0.3759, 0.973, 0.616, 0.9667, 0.6152, 1.0, 0.3783, 1.0, 0.3783, 0.0, 0.6152, 0.0, 0.616, 0.03331, 0.3759, 0.02705, 0.3759, 0.02705, 0.616, 0.03331, 0.6155, 0.04731, 0.3754, 0.03843, 0.375, 0.06326, 0.6151, 0.07787, 0.6151, 0.1721, 0.375, 0.1867, 0.6916, 0.3125, 0.292, 0.3164, 0.375, 0.1867, 0.6151, 0.1721, 0.6773, 0.3665, 0.3047, 0.3602, 0.3013, 0.3545, 0.6821, 0.3594, 0.6821, 0.3594, 0.3013, 0.3545, 0.2996, 0.3391, 0.6853, 0.3404, 0.6853, 0.3404, 0.2996, 0.3391, 0.2954, 0.3243, 0.6889, 0.3222, 0.6889, 0.3222, 0.2954, 0.3243, 0.2932, 0.3205, 0.6906, 0.3176, 0.6906, 0.3176, 0.2932, 0.3205, 0.292, 0.3164, 0.6916, 0.3125, 0.6151, 0.8279, 0.375, 0.8133, 0.3582, 0.7835, 0.6346, 0.7912, 0.6724, 0.3753, 0.3086, 0.3674, 0.3047, 0.3602, 0.6773, 0.3665, 0.6346, 0.4588, 0.3582, 0.4665, 0.375, 0.4367, 0.6151, 0.4221, 0.6169, 0.5473, 0.374, 0.5384, 0.3725, 0.5271, 0.6193, 0.5333, 0.6193, 0.5333, 0.3725, 0.5271, 0.3714, 0.5057, 0.6218, 0.5071, 0.6218, 0.5071, 0.3714, 0.5057, 0.3666, 0.4851, 0.6261, 0.4817, 0.6261, 0.4817, 0.3666, 0.4851, 0.3624, 0.4757, 0.6301, 0.4701, 0.6301, 0.4701, 0.3624, 0.4757, 0.3582, 0.4665, 0.6346, 0.4588, 0.6155, 0.5624, 0.3748, 0.5507, 0.374, 0.5384, 0.6169, 0.5473, 0.6155, 0.6876, 0.3748, 0.6993, 0.375, 0.6867, 0.6151, 0.6721, 0.6301, 0.7799, 0.3624, 0.7743, 0.3666, 0.7649, 0.6261, 0.7683, 0.6261, 0.7683, 0.3666, 0.7649, 0.3714, 0.7443, 0.6218, 0.7429, 0.6218, 0.7429, 0.3714, 0.7443, 0.3725, 0.7229, 0.6193, 0.7167, 0.6193, 0.7167, 0.3725, 0.7229, 0.374, 0.7116, 0.6169, 0.7027, 0.6169, 0.7027, 0.374, 0.7116, 0.3748, 0.6993, 0.6155, 0.6876, 0.6151, 0.5779, 0.375, 0.5633, 0.3748, 0.5507, 0.6155, 0.5624, 0.375, 0.5633, 0.6151, 0.5779, 0.6151, 0.6721, 0.375, 0.6867, 0.125, 0.5633, 0.292, 0.3164, 0.2932, 0.3205, 0.2954, 0.3243, 0.2996, 0.3391, 0.3013, 0.3545, 0.3047, 0.3602, 0.3086, 0.3674, 0.1883, 0.5, 0.2083, 0.5, 0.2083, 0.75, 0.1883, 0.75, 0.1757, 0.7491, 0.1634, 0.7461, 0.1521, 0.7406, 0.1422, 0.7328, 0.1344, 0.7229, 0.1289, 0.7116, 0.1259, 0.6993, 0.125, 0.6867, 0.7917, 0.5123, 0.7083, 0.5123, 0.7083, 0.506, 0.7917, 0.506, 0.7917, 0.506, 0.7083, 0.506, 0.7083, 0.5, 0.7917, 0.5, 0.6202, 0.3333, 0.6202, 0.4167, 0.6151, 0.4167, 0.6151, 0.3333, 0.7083, 0.7377, 0.7917, 0.7377, 0.7917, 0.744, 0.7083, 0.744, 0.7083, 0.744, 0.7917, 0.744, 0.7917, 0.75, 0.7083, 0.75, 0.6202, 0.8333, 0.6202, 0.9167, 0.6151, 0.9167, 0.6151, 0.8333, 0.7956, 0.7371, 0.8092, 0.7355, 0.8108, 0.7423, 0.7961, 0.7435, 0.7961, 0.7435, 0.8108, 0.7423, 0.8121, 0.7489, 0.7971, 0.75, 0.6202, 0.9219, 0.6203, 0.9372, 0.6152, 0.9376, 0.6151, 0.9221, 0.8092, 0.7355, 0.822, 0.7321, 0.8248, 0.7388, 0.8108, 0.7423, 0.8108, 0.7423, 0.8248, 0.7388, 0.8273, 0.7452, 0.8127, 0.7488, 0.6203, 0.9375, 0.6206, 0.9524, 0.6155, 0.9527, 0.6152, 0.9376, 0.822, 0.7321, 0.8336, 0.7264, 0.8377, 0.7326, 0.8248, 0.7388, 0.8248, 0.7388, 0.8377, 0.7326, 0.8414, 0.7384, 0.8277, 0.745, 0.6206, 0.9527, 0.6211, 0.9664, 0.616, 0.9667, 0.6155, 0.9527, 0.8336, 0.7264, 0.8436, 0.7184, 0.8488, 0.7237, 0.8377, 0.7326, 0.8377, 0.7326, 0.8488, 0.7237, 0.8536, 0.7287, 0.8416, 0.7382, 0.6211, 0.967, 0.6203, 0.9996, 0.6152, 1.0, 0.616, 0.9667, 0.8436, 0.7184, 0.8515, 0.7082, 0.8576, 0.7125, 0.8488, 0.7237, 0.8488, 0.7237, 0.8576, 0.7125, 0.8632, 0.7166, 0.8537, 0.7286, 0.6203, 0.0003974, 0.6211, 0.03304, 0.616, 0.03331, 0.6152, 0.0, 0.8515, 0.7082, 0.857, 0.6963, 0.8638, 0.6995, 0.8576, 0.7125, 0.8576, 0.7125, 0.8638, 0.6995, 0.87, 0.7027, 0.8634, 0.7164, 0.6211, 0.0336, 0.6206, 0.04734, 0.6155, 0.04731, 0.616, 0.03331, 0.857, 0.6963, 0.86, 0.6831, 0.8671, 0.6853, 0.8638, 0.6995, 0.8638, 0.6995, 0.8671, 0.6853, 0.8738, 0.6877, 0.8702, 0.7023, 0.6206, 0.04765, 0.6203, 0.06248, 0.6152, 0.06239, 0.6155, 0.04731, 0.86, 0.6831, 0.8605, 0.6685, 0.8679, 0.6702, 0.8671, 0.6853, 0.8671, 0.6853, 0.8679, 0.6702, 0.875, 0.6721, 0.8739, 0.6871, 0.6203, 0.06276, 0.6202, 0.07811, 0.6151, 0.07787, 0.6152, 0.06239, 0.7402, 0.4401, 0.7829, 0.4983, 0.783, 0.4919, 0.719, 0.4126, 0.719, 0.4126, 0.783, 0.4919, 0.7923, 0.4952, 0.6874, 0.3756, 0.6797, 0.375, 0.6205, 0.3284, 0.6151, 0.3279, 0.6724, 0.3753, 0.7207, 0.4075, 0.7402, 0.4401, 0.719, 0.4126, 0.7056, 0.3858, 0.7056, 0.3858, 0.719, 0.4126, 0.6802, 0.3754, 0.6853, 0.3666, 0.6853, 0.3666, 0.6802, 0.3754, 0.6724, 0.3753, 0.6773, 0.3665, 0.7174, 0.3915, 0.7207, 0.4075, 0.7056, 0.3858, 0.7068, 0.3739, 0.7068, 0.3739, 0.7056, 0.3858, 0.6853, 0.3666, 0.6902, 0.3594, 0.6902, 0.3594, 0.6853, 0.3666, 0.6773, 0.3665, 0.6821, 0.3594, 0.7183, 0.3778, 0.7174, 0.3915, 0.7068, 0.3739, 0.7091, 0.3579, 0.7091, 0.3579, 0.7068, 0.3739, 0.6902, 0.3594, 0.6936, 0.3404, 0.6936, 0.3404, 0.6902, 0.3594, 0.6821, 0.3594, 0.6853, 0.3404, 0.7214, 0.3684, 0.7183, 0.3778, 0.7091, 0.3579, 0.7122, 0.344, 0.7122, 0.344, 0.7091, 0.3579, 0.6936, 0.3404, 0.6972, 0.3223, 0.6972, 0.3223, 0.6936, 0.3404, 0.6853, 0.3404, 0.6889, 0.3222, 0.7281, 0.3711, 0.7214, 0.3684, 0.7122, 0.344, 0.7157, 0.3409, 0.7157, 0.3409, 0.7122, 0.344, 0.6972, 0.3223, 0.6991, 0.3175, 0.6991, 0.3175, 0.6972, 0.3223, 0.6889, 0.3222, 0.6906, 0.3176, 0.7548, 0.4106, 0.7281, 0.3711, 0.7157, 0.3409, 0.737, 0.37, 0.737, 0.37, 0.7157, 0.3409, 0.6991, 0.3175, 0.7001, 0.3125, 0.7001, 0.3125, 0.6991, 0.3175, 0.6906, 0.3176, 0.6916, 0.3125, 0.8186, 0.5159, 0.7548, 0.4106, 0.737, 0.37, 0.8394, 0.5355, 0.8394, 0.5355, 0.737, 0.37, 0.708, 0.3124, 0.8685, 0.5681, 0.6205, 0.1725, 0.6994, 0.3113, 0.6916, 0.3125, 0.6151, 0.1721, 0.6358, 0.5636, 0.6358, 0.5781, 0.6302, 0.5782, 0.6304, 0.5632, 0.6304, 0.5632, 0.6302, 0.5782, 0.6202, 0.5782, 0.6206, 0.5626, 0.6206, 0.5626, 0.6202, 0.5782, 0.6151, 0.5779, 0.6155, 0.5624, 0.6369, 0.5499, 0.6358, 0.5636, 0.6304, 0.5632, 0.6317, 0.5488, 0.6317, 0.5488, 0.6304, 0.5632, 0.6206, 0.5626, 0.622, 0.5475, 0.622, 0.5475, 0.6206, 0.5626, 0.6155, 0.5624, 0.6169, 0.5473, 0.6391, 0.5352, 0.6369, 0.5499, 0.6317, 0.5488, 0.634, 0.5338, 0.634, 0.5338, 0.6317, 0.5488, 0.622, 0.5475, 0.6246, 0.5334, 0.6246, 0.5334, 0.622, 0.5475, 0.6169, 0.5473, 0.6193, 0.5333, 0.6424, 0.5175, 0.6391, 0.5352, 0.634, 0.5338, 0.6371, 0.5121, 0.6371, 0.5121, 0.634, 0.5338, 0.6246, 0.5334, 0.6272, 0.5071, 0.6272, 0.5071, 0.6246, 0.5334, 0.6193, 0.5333, 0.6218, 0.5071, 0.6474, 0.5015, 0.6424, 0.5175, 0.6371, 0.5121, 0.6417, 0.4916, 0.6417, 0.4916, 0.6371, 0.5121, 0.6272, 0.5071, 0.6316, 0.4817, 0.6316, 0.4817, 0.6272, 0.5071, 0.6218, 0.5071, 0.6261, 0.4817, 0.655, 0.4924, 0.6474, 0.5015, 0.6417, 0.4916, 0.6475, 0.4804, 0.6475, 0.4804, 0.6417, 0.4916, 0.6316, 0.4817, 0.6358, 0.47, 0.6358, 0.47, 0.6316, 0.4817, 0.6261, 0.4817, 0.6301, 0.4701, 0.671, 0.4939, 0.655, 0.4924, 0.6475, 0.4804, 0.6607, 0.4783, 0.6607, 0.4783, 0.6475, 0.4804, 0.6358, 0.47, 0.6405, 0.4587, 0.6405, 0.4587, 0.6358, 0.47, 0.6301, 0.4701, 0.6346, 0.4588, 0.7005, 0.5089, 0.671, 0.4939, 0.6607, 0.4783, 0.6997, 0.5022, 0.6997, 0.5022, 0.6607, 0.4783, 0.646, 0.4584, 0.7012, 0.4984, 0.6203, 0.422, 0.6403, 0.4583, 0.6346, 0.4588, 0.6151, 0.4221, 0.671, 0.7561, 0.7005, 0.7411, 0.6997, 0.7478, 0.6607, 0.7717, 0.6607, 0.7717, 0.6997, 0.7478, 0.7012, 0.7516, 0.646, 0.7916, 0.6403, 0.7917, 0.6203, 0.828, 0.6151, 0.8279, 0.6346, 0.7912, 0.655, 0.7576, 0.671, 0.7561, 0.6607, 0.7717, 0.6475, 0.7696, 0.6475, 0.7696, 0.6607, 0.7717, 0.6405, 0.7913, 0.6358, 0.78, 0.6358, 0.78, 0.6405, 0.7913, 0.6346, 0.7912, 0.6301, 0.7799, 0.6474, 0.7485, 0.655, 0.7576, 0.6475, 0.7696, 0.6417, 0.7584, 0.6417, 0.7584, 0.6475, 0.7696, 0.6358, 0.78, 0.6316, 0.7683, 0.6316, 0.7683, 0.6358, 0.78, 0.6301, 0.7799, 0.6261, 0.7683, 0.6424, 0.7325, 0.6474, 0.7485, 0.6417, 0.7584, 0.6371, 0.7379, 0.6371, 0.7379, 0.6417, 0.7584, 0.6316, 0.7683, 0.6272, 0.7429, 0.6272, 0.7429, 0.6316, 0.7683, 0.6261, 0.7683, 0.6218, 0.7429, 0.6391, 0.7148, 0.6424, 0.7325, 0.6371, 0.7379, 0.634, 0.7162, 0.634, 0.7162, 0.6371, 0.7379, 0.6272, 0.7429, 0.6246, 0.7166, 0.6246, 0.7166, 0.6272, 0.7429, 0.6218, 0.7429, 0.6193, 0.7167, 0.6369, 0.7001, 0.6391, 0.7148, 0.634, 0.7162, 0.6317, 0.7012, 0.6317, 0.7012, 0.634, 0.7162, 0.6246, 0.7166, 0.622, 0.7025, 0.622, 0.7025, 0.6246, 0.7166, 0.6193, 0.7167, 0.6169, 0.7027, 0.6358, 0.6864, 0.6369, 0.7001, 0.6317, 0.7012, 0.6304, 0.6868, 0.6304, 0.6868, 0.6317, 0.7012, 0.622, 0.7025, 0.6206, 0.6874, 0.6206, 0.6874, 0.622, 0.7025, 0.6169, 0.7027, 0.6155, 0.6876, 0.6358, 0.6719, 0.6358, 0.6864, 0.6304, 0.6868, 0.6302, 0.6718, 0.6302, 0.6718, 0.6304, 0.6868, 0.6206, 0.6874, 0.6202, 0.6718, 0.6202, 0.6718, 0.6206, 0.6874, 0.6155, 0.6876, 0.6151, 0.6721, 0.8605, 0.6685, 0.8186, 0.5159, 0.8394, 0.5355, 0.8679, 0.6702, 0.8679, 0.6702, 0.8394, 0.5355, 0.875, 0.5785, 0.875, 0.6715, 0.6202, 0.07822, 0.6202, 0.1718, 0.6151, 0.1721, 0.6151, 0.07787, 0.7917, 0.7377, 0.7956, 0.7371, 0.7961, 0.7435, 0.7917, 0.744, 0.7917, 0.744, 0.7961, 0.7435, 0.7965, 0.75, 0.7919, 0.75, 0.6202, 0.9167, 0.6202, 0.9218, 0.6151, 0.9221, 0.6151, 0.9167, 0.6151, 0.3333, 0.6151, 0.3279, 0.6202, 0.3282, 0.6202, 0.3333, 0.6202, 0.3333, 0.6202, 0.3282, 0.625, 0.3285, 0.625, 0.3333, 0.7916, 0.5059, 0.783, 0.4919, 0.7829, 0.4983, 0.7917, 0.5123, 0.6358, 0.5781, 0.6358, 0.6719, 0.6302, 0.6718, 0.6302, 0.5782, 0.6302, 0.5782, 0.6302, 0.6718, 0.6202, 0.6718, 0.6202, 0.5782, 0.6202, 0.5782, 0.6202, 0.6718, 0.6151, 0.6721, 0.6151, 0.5779, 0.7005, 0.7411, 0.7083, 0.7377, 0.7082, 0.744, 0.6997, 0.7478, 0.6997, 0.7478, 0.7082, 0.744, 0.7081, 0.75, 0.7035, 0.75, 0.6202, 0.8282, 0.6202, 0.8333, 0.6151, 0.8333, 0.6151, 0.8279, 0.6151, 0.4221, 0.6151, 0.4167, 0.6202, 0.4167, 0.6202, 0.4218, 0.6202, 0.4218, 0.6202, 0.4167, 0.625, 0.4167, 0.625, 0.4215, 0.6997, 0.5022, 0.7082, 0.506, 0.7083, 0.5123, 0.7005, 0.5089, 0.375, 0.3333, 0.6151, 0.3333, 0.6151, 0.4167, 0.375, 0.4167])
me_cube_002.use_remesh_preserve_volume = False
me_cube_002.use_remesh_preserve_attributes = False
me_cube_002.use_mirror_vertex_groups = False
me_cube_002.update()
me_cylinder = bpy.data.meshes.new('Cylinder')
me_cylinder.from_pydata([(0.0, 1.0, -1.0), (-4.807e-08, 1.37, 1.0), (0.1951, 0.9808, -1.0), (0.2674, 1.344, 1.0), (0.3827, 0.9239, -1.0), (0.5245, 1.266, 1.0), (0.5556, 0.8315, -1.0), (0.7614, 1.14, 1.0), (0.7071, 0.7071, -1.0), (0.9691, 0.9691, 1.0), (0.8315, 0.5556, -1.0), (1.14, 0.7614, 1.0), (0.9239, 0.3827, -1.0), (1.266, 0.5245, 1.0), (0.9808, 0.1951, -1.0), (1.344, 0.2674, 1.0), (1.0, 7.55e-08, -1.0), (1.37, -8.953e-11, 1.0), (0.9808, -0.1951, -1.0), (1.344, -0.2674, 1.0), (0.9239, -0.3827, -1.0), (1.266, -0.5245, 1.0), (0.8315, -0.5556, -1.0), (1.14, -0.7614, 1.0), (0.7071, -0.7071, -1.0), (0.9691, -0.9691, 1.0), (0.5556, -0.8315, -1.0), (0.7614, -1.14, 1.0), (0.3827, -0.9239, -1.0), (0.5245, -1.266, 1.0), (0.1951, -0.9808, -1.0), (0.2674, -1.344, 1.0), (-3.258e-07, -1.0, -1.0), (-4.946e-07, -1.37, 1.0), (-0.1951, -0.9808, -1.0), (-0.2674, -1.344, 1.0), (-0.3827, -0.9239, -1.0), (-0.5245, -1.266, 1.0), (-0.5556, -0.8315, -1.0), (-0.7614, -1.14, 1.0), (-0.7071, -0.7071, -1.0), (-0.9691, -0.9691, 1.0), (-0.8315, -0.5556, -1.0), (-1.14, -0.7614, 1.0), (-0.9239, -0.3827, -1.0), (-1.266, -0.5245, 1.0), (-0.9808, -0.1951, -1.0), (-1.344, -0.2674, 1.0), (-1.0, 9.656e-07, -1.0), (-1.37, 1.22e-06, 1.0), (-0.9808, 0.1951, -1.0), (-1.344, 0.2674, 1.0), (-0.9239, 0.3827, -1.0), (-1.266, 0.5245, 1.0), (-0.8315, 0.5556, -1.0), (-1.14, 0.7614, 1.0), (-0.7071, 0.7071, -1.0), (-0.9691, 0.9691, 1.0), (-0.5556, 0.8315, -1.0), (-0.7614, 1.14, 1.0), (-0.3827, 0.9239, -1.0), (-0.5245, 1.266, 1.0), (-0.1951, 0.9808, -1.0), (-0.2674, 1.344, 1.0), (5.055e-08, 0.5923, -1.362), (0.1375, 0.5809, -1.362), (0.2697, 0.5472, -1.362), (0.3916, 0.4925, -1.362), (0.4984, 0.4188, -1.362), (0.586, 0.3291, -1.362), (0.6512, 0.2267, -1.362), (0.6913, 0.1156, -1.362), (0.7048, 1.67e-07, -1.362), (0.6913, -0.1156, -1.362), (0.6512, -0.2267, -1.362), (0.586, -0.3291, -1.362), (0.4984, -0.4188, -1.362), (0.3916, -0.4925, -1.362), (0.2697, -0.5472, -1.362), (0.1375, -0.5809, -1.362), (-1.791e-07, -0.5923, -1.362), (-0.1375, -0.5809, -1.362), (-0.2697, -0.5472, -1.362), (-0.3916, -0.4925, -1.362), (-0.4984, -0.4188, -1.362), (-0.586, -0.3291, -1.362), (-0.6512, -0.2267, -1.362), (-0.6913, -0.1156, -1.362), (-0.7048, 6.942e-07, -1.362), (-0.6913, 0.1156, -1.362), (-0.6512, 0.2267, -1.362), (-0.586, 0.3291, -1.362), (-0.4984, 0.4188, -1.362), (-0.3916, 0.4925, -1.362), (-0.2697, 0.5472, -1.362), (-0.1375, 0.5809, -1.362)], [], [(0, 1, 3, 2), (2, 3, 5, 4), (4, 5, 7, 6), (6, 7, 9, 8), (8, 9, 11, 10), (10, 11, 13, 12), (12, 13, 15, 14), (14, 15, 17, 16), (16, 17, 19, 18), (18, 19, 21, 20), (20, 21, 23, 22), (22, 23, 25, 24), (24, 25, 27, 26), (26, 27, 29, 28), (28, 29, 31, 30), (30, 31, 33, 32), (32, 33, 35, 34), (34, 35, 37, 36), (36, 37, 39, 38), (38, 39, 41, 40), (40, 41, 43, 42), (42, 43, 45, 44), (44, 45, 47, 46), (46, 47, 49, 48), (48, 49, 51, 50), (50, 51, 53, 52), (52, 53, 55, 54), (54, 55, 57, 56), (56, 57, 59, 58), (58, 59, 61, 60), (3, 1, 63, 61, 59, 57, 55, 53, 51, 49, 47, 45, 43, 41, 39, 37, 35, 33, 31, 29, 27, 25, 23, 21, 19, 17, 15, 13, 11, 9, 7, 5), (60, 61, 63, 62), (62, 63, 1, 0), (50, 52, 90, 89), (64, 65, 66, 67, 68, 69, 70, 71, 72, 73, 74, 75, 76, 77, 78, 79, 80, 81, 82, 83, 84, 85, 86, 87, 88, 89, 90, 91, 92, 93, 94, 95), (6, 8, 68, 67), (24, 26, 77, 76), (42, 44, 86, 85), (60, 62, 95, 94), (16, 18, 73, 72), (34, 36, 82, 81), (52, 54, 91, 90), (8, 10, 69, 68), (26, 28, 78, 77), (44, 46, 87, 86), (0, 2, 65, 64), (62, 0, 64, 95), (18, 20, 74, 73), (36, 38, 83, 82), (54, 56, 92, 91), (10, 12, 70, 69), (28, 30, 79, 78), (46, 48, 88, 87), (2, 4, 66, 65), (20, 22, 75, 74), (38, 40, 84, 83), (56, 58, 93, 92), (12, 14, 71, 70), (30, 32, 80, 79), (48, 50, 89, 88), (4, 6, 67, 66), (22, 24, 76, 75), (40, 42, 85, 84), (58, 60, 94, 93), (14, 16, 72, 71), (32, 34, 81, 80)])
_uv = me_cylinder.uv_layers.new(name='UVMap')
_uv.uv.foreach_set('vector', [1.0, 0.5, 1.0, 1.0, 0.9688, 1.0, 0.9688, 0.5, 0.9688, 0.5, 0.9688, 1.0, 0.9375, 1.0, 0.9375, 0.5, 0.9375, 0.5, 0.9375, 1.0, 0.9062, 1.0, 0.9062, 0.5, 0.9062, 0.5, 0.9062, 1.0, 0.875, 1.0, 0.875, 0.5, 0.875, 0.5, 0.875, 1.0, 0.8438, 1.0, 0.8438, 0.5, 0.8438, 0.5, 0.8438, 1.0, 0.8125, 1.0, 0.8125, 0.5, 0.8125, 0.5, 0.8125, 1.0, 0.7812, 1.0, 0.7812, 0.5, 0.7812, 0.5, 0.7812, 1.0, 0.75, 1.0, 0.75, 0.5, 0.75, 0.5, 0.75, 1.0, 0.7188, 1.0, 0.7188, 0.5, 0.7188, 0.5, 0.7188, 1.0, 0.6875, 1.0, 0.6875, 0.5, 0.6875, 0.5, 0.6875, 1.0, 0.6562, 1.0, 0.6562, 0.5, 0.6562, 0.5, 0.6562, 1.0, 0.625, 1.0, 0.625, 0.5, 0.625, 0.5, 0.625, 1.0, 0.5938, 1.0, 0.5938, 0.5, 0.5938, 0.5, 0.5938, 1.0, 0.5625, 1.0, 0.5625, 0.5, 0.5625, 0.5, 0.5625, 1.0, 0.5312, 1.0, 0.5312, 0.5, 0.5312, 0.5, 0.5312, 1.0, 0.5, 1.0, 0.5, 0.5, 0.5, 0.5, 0.5, 1.0, 0.4688, 1.0, 0.4688, 0.5, 0.4688, 0.5, 0.4688, 1.0, 0.4375, 1.0, 0.4375, 0.5, 0.4375, 0.5, 0.4375, 1.0, 0.4062, 1.0, 0.4062, 0.5, 0.4062, 0.5, 0.4062, 1.0, 0.375, 1.0, 0.375, 0.5, 0.375, 0.5, 0.375, 1.0, 0.3438, 1.0, 0.3438, 0.5, 0.3438, 0.5, 0.3438, 1.0, 0.3125, 1.0, 0.3125, 0.5, 0.3125, 0.5, 0.3125, 1.0, 0.2812, 1.0, 0.2812, 0.5, 0.2812, 0.5, 0.2812, 1.0, 0.25, 1.0, 0.25, 0.5, 0.25, 0.5, 0.25, 1.0, 0.2188, 1.0, 0.2188, 0.5, 0.2188, 0.5, 0.2188, 1.0, 0.1875, 1.0, 0.1875, 0.5, 0.1875, 0.5, 0.1875, 1.0, 0.1562, 1.0, 0.1562, 0.5, 0.1562, 0.5, 0.1562, 1.0, 0.125, 1.0, 0.125, 0.5, 0.125, 0.5, 0.125, 1.0, 0.09375, 1.0, 0.09375, 0.5, 0.09375, 0.5, 0.09375, 1.0, 0.0625, 1.0, 0.0625, 0.5, 0.2968, 0.4854, 0.25, 0.49, 0.2032, 0.4854, 0.1582, 0.4717, 0.1167, 0.4496, 0.08029, 0.4197, 0.05045, 0.3833, 0.02827, 0.3418, 0.01461, 0.2968, 0.01, 0.25, 0.01461, 0.2032, 0.02827, 0.1582, 0.05045, 0.1167, 0.08029, 0.08029, 0.1167, 0.05045, 0.1582, 0.02827, 0.2032, 0.01461, 0.25, 0.01, 0.2968, 0.01461, 0.3418, 0.02827, 0.3833, 0.05045, 0.4197, 0.08029, 0.4496, 0.1167, 0.4717, 0.1582, 0.4854, 0.2032, 0.49, 0.25, 0.4854, 0.2968, 0.4717, 0.3418, 0.4496, 0.3833, 0.4197, 0.4197, 0.3833, 0.4496, 0.3418, 0.4717, 0.0625, 0.5, 0.0625, 1.0, 0.03125, 1.0, 0.03125, 0.5, 0.03125, 0.5, 0.03125, 1.0, 0.0, 1.0, 0.0, 0.5, 0.2188, 0.5, 0.1875, 0.5, 0.1875, 0.5, 0.2188, 0.5, 0.75, 0.49, 0.7968, 0.4854, 0.8418, 0.4717, 0.8833, 0.4496, 0.9197, 0.4197, 0.9496, 0.3833, 0.9717, 0.3418, 0.9854, 0.2968, 0.99, 0.25, 0.9854, 0.2032, 0.9717, 0.1582, 0.9496, 0.1167, 0.9197, 0.08029, 0.8833, 0.05045, 0.8418, 0.02827, 0.7968, 0.01461, 0.75, 0.01, 0.7032, 0.01461, 0.6582, 0.02827, 0.6167, 0.05045, 0.5803, 0.08029, 0.5504, 0.1167, 0.5283, 0.1582, 0.5146, 0.2032, 0.51, 0.25, 0.5146, 0.2968, 0.5283, 0.3418, 0.5504, 0.3833, 0.5803, 0.4197, 0.6167, 0.4496, 0.6582, 0.4717, 0.7032, 0.4854, 0.9062, 0.5, 0.875, 0.5, 0.875, 0.5, 0.9062, 0.5, 0.625, 0.5, 0.5938, 0.5, 0.5938, 0.5, 0.625, 0.5, 0.3438, 0.5, 0.3125, 0.5, 0.3125, 0.5, 0.3438, 0.5, 0.0625, 0.5, 0.03125, 0.5, 0.03125, 0.5, 0.0625, 0.5, 0.75, 0.5, 0.7188, 0.5, 0.7188, 0.5, 0.75, 0.5, 0.4688, 0.5, 0.4375, 0.5, 0.4375, 0.5, 0.4688, 0.5, 0.1875, 0.5, 0.1562, 0.5, 0.1562, 0.5, 0.1875, 0.5, 0.875, 0.5, 0.8438, 0.5, 0.8438, 0.5, 0.875, 0.5, 0.5938, 0.5, 0.5625, 0.5, 0.5625, 0.5, 0.5938, 0.5, 0.3125, 0.5, 0.2812, 0.5, 0.2812, 0.5, 0.3125, 0.5, 1.0, 0.5, 0.9688, 0.5, 0.9688, 0.5, 1.0, 0.5, 0.03125, 0.5, 0.0, 0.5, 0.0, 0.5, 0.03125, 0.5, 0.7188, 0.5, 0.6875, 0.5, 0.6875, 0.5, 0.7188, 0.5, 0.4375, 0.5, 0.4062, 0.5, 0.4062, 0.5, 0.4375, 0.5, 0.1562, 0.5, 0.125, 0.5, 0.125, 0.5, 0.1562, 0.5, 0.8438, 0.5, 0.8125, 0.5, 0.8125, 0.5, 0.8438, 0.5, 0.5625, 0.5, 0.5312, 0.5, 0.5312, 0.5, 0.5625, 0.5, 0.2812, 0.5, 0.25, 0.5, 0.25, 0.5, 0.2812, 0.5, 0.9688, 0.5, 0.9375, 0.5, 0.9375, 0.5, 0.9688, 0.5, 0.6875, 0.5, 0.6562, 0.5, 0.6562, 0.5, 0.6875, 0.5, 0.4062, 0.5, 0.375, 0.5, 0.375, 0.5, 0.4062, 0.5, 0.125, 0.5, 0.09375, 0.5, 0.09375, 0.5, 0.125, 0.5, 0.8125, 0.5, 0.7812, 0.5, 0.7812, 0.5, 0.8125, 0.5, 0.5312, 0.5, 0.5, 0.5, 0.5, 0.5, 0.5312, 0.5, 0.25, 0.5, 0.2188, 0.5, 0.2188, 0.5, 0.25, 0.5, 0.9375, 0.5, 0.9062, 0.5, 0.9062, 0.5, 0.9375, 0.5, 0.6562, 0.5, 0.625, 0.5, 0.625, 0.5, 0.6562, 0.5, 0.375, 0.5, 0.3438, 0.5, 0.3438, 0.5, 0.375, 0.5, 0.09375, 0.5, 0.0625, 0.5, 0.0625, 0.5, 0.09375, 0.5, 0.7812, 0.5, 0.75, 0.5, 0.75, 0.5, 0.7812, 0.5, 0.5, 0.5, 0.4688, 0.5, 0.4688, 0.5, 0.5, 0.5])
me_cylinder.use_remesh_preserve_volume = False
me_cylinder.use_remesh_preserve_attributes = False
me_cylinder.use_mirror_vertex_groups = False
me_cylinder.update()
me_cylinder_001 = bpy.data.meshes.new('Cylinder.001')
me_cylinder_001.from_pydata([(0.0, 1.0, -1.0), (0.0, 1.0, 1.0), (0.1951, 0.9808, -1.0), (0.1951, 0.9808, 1.0), (0.3827, 0.9239, -1.0), (0.3827, 0.9239, 1.0), (0.5556, 0.8315, -1.0), (0.5556, 0.8315, 1.0), (0.7071, 0.7071, -1.0), (0.7071, 0.7071, 1.0), (0.8315, 0.5556, -1.0), (0.8315, 0.5556, 1.0), (0.9239, 0.3827, -1.0), (0.9239, 0.3827, 1.0), (0.9808, 0.1951, -1.0), (0.9808, 0.1951, 1.0), (1.0, 7.55e-08, -1.0), (1.0, 7.55e-08, 1.0), (0.9808, -0.1951, -1.0), (0.9808, -0.1951, 1.0), (0.9239, -0.3827, -1.0), (0.9239, -0.3827, 1.0), (0.8315, -0.5556, -1.0), (0.8315, -0.5556, 1.0), (0.7071, -0.7071, -1.0), (0.7071, -0.7071, 1.0), (0.5556, -0.8315, -1.0), (0.5556, -0.8315, 1.0), (0.3827, -0.9239, -1.0), (0.3827, -0.9239, 1.0), (0.1951, -0.9808, -1.0), (0.1951, -0.9808, 1.0), (-3.258e-07, -1.0, -1.0), (-3.258e-07, -1.0, 1.0), (-0.1951, -0.9808, -1.0), (-0.1951, -0.9808, 1.0), (-0.3827, -0.9239, -1.0), (-0.3827, -0.9239, 1.0), (-0.5556, -0.8315, -1.0), (-0.5556, -0.8315, 1.0), (-0.7071, -0.7071, -1.0), (-0.7071, -0.7071, 1.0), (-0.8315, -0.5556, -1.0), (-0.8315, -0.5556, 1.0), (-0.9239, -0.3827, -1.0), (-0.9239, -0.3827, 1.0), (-0.9808, -0.1951, -1.0), (-0.9808, -0.1951, 1.0), (-1.0, 9.656e-07, -1.0), (-1.0, 9.656e-07, 1.0), (-0.9808, 0.1951, -1.0), (-0.9808, 0.1951, 1.0), (-0.9239, 0.3827, -1.0), (-0.9239, 0.3827, 1.0), (-0.8315, 0.5556, -1.0), (-0.8315, 0.5556, 1.0), (-0.7071, 0.7071, -1.0), (-0.7071, 0.7071, 1.0), (-0.5556, 0.8315, -1.0), (-0.5556, 0.8315, 1.0), (-0.3827, 0.9239, -1.0), (-0.3827, 0.9239, 1.0), (-0.1951, 0.9808, -1.0), (-0.1951, 0.9808, 1.0), (0.3414, 1.716, 1.169), (-1.519e-07, 1.75, 1.169), (0.6697, 1.617, 1.169), (0.9722, 1.455, 1.169), (1.237, 1.237, 1.169), (1.455, 0.9722, 1.169), (1.617, 0.6697, 1.169), (1.716, 0.3414, 1.169), (1.75, -1.237e-06, 1.169), (1.716, -0.3414, 1.169), (1.617, -0.6697, 1.169), (1.455, -0.9722, 1.169), (1.237, -1.237, 1.169), (0.9722, -1.455, 1.169), (0.6697, -1.617, 1.169), (0.3414, -1.716, 1.169), (-7.222e-07, -1.75, 1.169), (-0.3414, -1.716, 1.169), (-0.6697, -1.617, 1.169), (-0.9722, -1.455, 1.169), (-1.237, -1.237, 1.169), (-1.455, -0.9722, 1.169), (-1.617, -0.6697, 1.169), (-1.716, -0.3414, 1.169), (-1.75, 3.208e-07, 1.169), (-1.716, 0.3414, 1.169), (-1.617, 0.6697, 1.169), (-1.455, 0.9722, 1.169), (-1.237, 1.237, 1.169), (-0.9722, 1.455, 1.169), (-0.6697, 1.617, 1.169), (-0.3414, 1.716, 1.169), (0.3414, 1.716, 1.597), (-2.91e-07, 1.75, 1.597), (0.6697, 1.617, 1.597), (0.9722, 1.455, 1.597), (1.237, 1.237, 1.597), (1.455, 0.9722, 1.597), (1.617, 0.6697, 1.597), (1.716, 0.3414, 1.597), (1.75, -1.081e-06, 1.597), (1.716, -0.3414, 1.597), (1.617, -0.6697, 1.597), (1.455, -0.9722, 1.597), (1.237, -1.237, 1.597), (0.9722, -1.455, 1.597), (0.6697, -1.617, 1.597), (0.3414, -1.716, 1.597), (-8.612e-07, -1.75, 1.597), (-0.3414, -1.716, 1.597), (-0.6697, -1.617, 1.597), (-0.9722, -1.455, 1.597), (-1.237, -1.237, 1.597), (-1.455, -0.9722, 1.597), (-1.617, -0.6697, 1.597), (-1.716, -0.3414, 1.597), (-1.75, 4.767e-07, 1.597), (-1.716, 0.3414, 1.597), (-1.617, 0.6697, 1.597), (-1.455, 0.9722, 1.597), (-1.237, 1.237, 1.597), (-0.9722, 1.455, 1.597), (-0.6697, 1.617, 1.597), (-0.3414, 1.716, 1.597), (0.2723, 1.369, 1.597), (-2.747e-07, 1.396, 1.597), (0.5341, 1.29, 1.597), (0.7754, 1.161, 1.597), (0.9869, 0.9869, 1.597), (1.161, 0.7754, 1.597), (1.29, 0.5341, 1.597), (1.369, 0.2723, 1.597), (1.396, -6.691e-07, 1.597), (1.369, -0.2723, 1.597), (1.29, -0.5341, 1.597), (1.161, -0.7754, 1.597), (0.9869, -0.9869, 1.597), (0.7754, -1.161, 1.597), (0.5341, -1.29, 1.597), (0.2723, -1.369, 1.597), (-7.295e-07, -1.396, 1.597), (-0.2723, -1.369, 1.597), (-0.5341, -1.29, 1.597), (-0.7754, -1.161, 1.597), (-0.9869, -0.9869, 1.597), (-1.161, -0.7754, 1.597), (-1.29, -0.5341, 1.597), (-1.369, -0.2723, 1.597), (-1.396, 5.733e-07, 1.597), (-1.369, 0.2723, 1.597), (-1.29, 0.5341, 1.597), (-1.161, 0.7754, 1.597), (-0.9869, 0.9869, 1.597), (-0.7754, 1.161, 1.597), (-0.5341, 1.29, 1.597), (-0.2723, 1.369, 1.597), (0.2723, 1.369, 1.212), (-3.75e-06, 1.396, 1.212), (0.5341, 1.29, 1.212), (0.7754, 1.161, 1.212), (0.9869, 0.9869, 1.212), (1.161, 0.7754, 1.212), (1.29, 0.5341, 1.212), (1.369, 0.2723, 1.212), (1.396, -8.094e-07, 1.212), (1.369, -0.2723, 1.212), (1.29, -0.5341, 1.212), (1.161, -0.7754, 1.212), (0.9869, -0.9869, 1.212), (0.7754, -1.161, 1.212), (0.5341, -1.29, 1.212), (0.2723, -1.369, 1.212), (-4.204e-06, -1.396, 1.212), (-0.2723, -1.369, 1.212), (-0.5341, -1.29, 1.212), (-0.7754, -1.161, 1.212), (-0.987, -0.9869, 1.212), (-1.161, -0.7754, 1.212), (-1.29, -0.5341, 1.212), (-1.369, -0.2723, 1.212), (-1.396, 4.33e-07, 1.212), (-1.369, 0.2723, 1.212), (-1.29, 0.5341, 1.212), (-1.161, 0.7754, 1.212), (-0.987, 0.9869, 1.212), (-0.7754, 1.161, 1.212), (-0.5341, 1.29, 1.212), (-0.2723, 1.369, 1.212)], [], [(0, 1, 3, 2), (2, 3, 5, 4), (4, 5, 7, 6), (6, 7, 9, 8), (8, 9, 11, 10), (10, 11, 13, 12), (12, 13, 15, 14), (14, 15, 17, 16), (16, 17, 19, 18), (18, 19, 21, 20), (20, 21, 23, 22), (22, 23, 25, 24), (24, 25, 27, 26), (26, 27, 29, 28), (28, 29, 31, 30), (30, 31, 33, 32), (32, 33, 35, 34), (34, 35, 37, 36), (36, 37, 39, 38), (38, 39, 41, 40), (40, 41, 43, 42), (42, 43, 45, 44), (44, 45, 47, 46), (46, 47, 49, 48), (48, 49, 51, 50), (50, 51, 53, 52), (52, 53, 55, 54), (54, 55, 57, 56), (56, 57, 59, 58), (58, 59, 61, 60), (5, 3, 64, 66), (60, 61, 63, 62), (62, 63, 1, 0), (0, 2, 4, 6, 8, 10, 12, 14, 16, 18, 20, 22, 24, 26, 28, 30, 32, 34, 36, 38, 40, 42, 44, 46, 48, 50, 52, 54, 56, 58, 60, 62), (64, 65, 97, 96), (23, 21, 74, 75), (41, 39, 83, 84), (59, 57, 92, 93), (15, 13, 70, 71), (33, 31, 79, 80), (51, 49, 88, 89), (7, 5, 66, 67), (25, 23, 75, 76), (43, 41, 84, 85), (61, 59, 93, 94), (17, 15, 71, 72), (35, 33, 80, 81), (53, 51, 89, 90), (9, 7, 67, 68), (27, 25, 76, 77), (45, 43, 85, 86), (63, 61, 94, 95), (19, 17, 72, 73), (37, 35, 81, 82), (55, 53, 90, 91), (11, 9, 68, 69), (29, 27, 77, 78), (47, 45, 86, 87), (3, 1, 65, 64), (1, 63, 95, 65), (21, 19, 73, 74), (39, 37, 82, 83), (57, 55, 91, 92), (13, 11, 69, 70), (31, 29, 78, 79), (49, 47, 87, 88), (100, 99, 131, 132), (92, 91, 123, 124), (79, 78, 110, 111), (66, 64, 96, 98), (93, 92, 124, 125), (80, 79, 111, 112), (67, 66, 98, 99), (94, 93, 125, 126), (81, 80, 112, 113), (68, 67, 99, 100), (95, 94, 126, 127), (82, 81, 113, 114), (69, 68, 100, 101), (65, 95, 127, 97), (83, 82, 114, 115), (70, 69, 101, 102), (84, 83, 115, 116), (71, 70, 102, 103), (85, 84, 116, 117), (72, 71, 103, 104), (86, 85, 117, 118), (73, 72, 104, 105), (87, 86, 118, 119), (74, 73, 105, 106), (88, 87, 119, 120), (75, 74, 106, 107), (89, 88, 120, 121), (76, 75, 107, 108), (90, 89, 121, 122), (77, 76, 108, 109), (91, 90, 122, 123), (78, 77, 109, 110), (135, 134, 166, 167), (127, 126, 158, 159), (114, 113, 145, 146), (101, 100, 132, 133), (97, 127, 159, 129), (115, 114, 146, 147), (102, 101, 133, 134), (116, 115, 147, 148), (103, 102, 134, 135), (117, 116, 148, 149), (104, 103, 135, 136), (118, 117, 149, 150), (105, 104, 136, 137), (119, 118, 150, 151), (106, 105, 137, 138), (120, 119, 151, 152), (107, 106, 138, 139), (121, 120, 152, 153), (108, 107, 139, 140), (122, 121, 153, 154), (109, 108, 140, 141), (123, 122, 154, 155), (110, 109, 141, 142), (96, 97, 129, 128), (124, 123, 155, 156), (111, 110, 142, 143), (98, 96, 128, 130), (125, 124, 156, 157), (112, 111, 143, 144), (99, 98, 130, 131), (126, 125, 157, 158), (113, 112, 144, 145), (160, 161, 191, 190, 189, 188, 187, 186, 185, 184, 183, 182, 181, 180, 179, 178, 177, 176, 175, 174, 173, 172, 171, 170, 169, 168, 167, 166, 165, 164, 163, 162), (149, 148, 180, 181), (136, 135, 167, 168), (150, 149, 181, 182), (137, 136, 168, 169), (151, 150, 182, 183), (138, 137, 169, 170), (152, 151, 183, 184), (139, 138, 170, 171), (153, 152, 184, 185), (140, 139, 171, 172), (154, 153, 185, 186), (141, 140, 172, 173), (155, 154, 186, 187), (142, 141, 173, 174), (128, 129, 161, 160), (156, 155, 187, 188), (143, 142, 174, 175), (130, 128, 160, 162), (157, 156, 188, 189), (144, 143, 175, 176), (131, 130, 162, 163), (158, 157, 189, 190), (145, 144, 176, 177), (132, 131, 163, 164), (159, 158, 190, 191), (146, 145, 177, 178), (133, 132, 164, 165), (129, 159, 191, 161), (147, 146, 178, 179), (134, 133, 165, 166), (148, 147, 179, 180)])
_uv = me_cylinder_001.uv_layers.new(name='UVMap')
_uv.uv.foreach_set('vector', [1.0, 0.5, 1.0, 1.0, 0.9688, 1.0, 0.9688, 0.5, 0.9688, 0.5, 0.9688, 1.0, 0.9375, 1.0, 0.9375, 0.5, 0.9375, 0.5, 0.9375, 1.0, 0.9062, 1.0, 0.9062, 0.5, 0.9062, 0.5, 0.9062, 1.0, 0.875, 1.0, 0.875, 0.5, 0.875, 0.5, 0.875, 1.0, 0.8438, 1.0, 0.8438, 0.5, 0.8438, 0.5, 0.8438, 1.0, 0.8125, 1.0, 0.8125, 0.5, 0.8125, 0.5, 0.8125, 1.0, 0.7812, 1.0, 0.7812, 0.5, 0.7812, 0.5, 0.7812, 1.0, 0.75, 1.0, 0.75, 0.5, 0.75, 0.5, 0.75, 1.0, 0.7188, 1.0, 0.7188, 0.5, 0.7188, 0.5, 0.7188, 1.0, 0.6875, 1.0, 0.6875, 0.5, 0.6875, 0.5, 0.6875, 1.0, 0.6562, 1.0, 0.6562, 0.5, 0.6562, 0.5, 0.6562, 1.0, 0.625, 1.0, 0.625, 0.5, 0.625, 0.5, 0.625, 1.0, 0.5938, 1.0, 0.5938, 0.5, 0.5938, 0.5, 0.5938, 1.0, 0.5625, 1.0, 0.5625, 0.5, 0.5625, 0.5, 0.5625, 1.0, 0.5312, 1.0, 0.5312, 0.5, 0.5312, 0.5, 0.5312, 1.0, 0.5, 1.0, 0.5, 0.5, 0.5, 0.5, 0.5, 1.0, 0.4688, 1.0, 0.4688, 0.5, 0.4688, 0.5, 0.4688, 1.0, 0.4375, 1.0, 0.4375, 0.5, 0.4375, 0.5, 0.4375, 1.0, 0.4062, 1.0, 0.4062, 0.5, 0.4062, 0.5, 0.4062, 1.0, 0.375, 1.0, 0.375, 0.5, 0.375, 0.5, 0.375, 1.0, 0.3438, 1.0, 0.3438, 0.5, 0.3438, 0.5, 0.3438, 1.0, 0.3125, 1.0, 0.3125, 0.5, 0.3125, 0.5, 0.3125, 1.0, 0.2812, 1.0, 0.2812, 0.5, 0.2812, 0.5, 0.2812, 1.0, 0.25, 1.0, 0.25, 0.5, 0.25, 0.5, 0.25, 1.0, 0.2188, 1.0, 0.2188, 0.5, 0.2188, 0.5, 0.2188, 1.0, 0.1875, 1.0, 0.1875, 0.5, 0.1875, 0.5, 0.1875, 1.0, 0.1562, 1.0, 0.1562, 0.5, 0.1562, 0.5, 0.1562, 1.0, 0.125, 1.0, 0.125, 0.5, 0.125, 0.5, 0.125, 1.0, 0.09375, 1.0, 0.09375, 0.5, 0.09375, 0.5, 0.09375, 1.0, 0.0625, 1.0, 0.0625, 0.5, 0.9375, 1.0, 0.9688, 1.0, 0.9688, 1.0, 0.9375, 1.0, 0.0625, 0.5, 0.0625, 1.0, 0.03125, 1.0, 0.03125, 0.5, 0.03125, 0.5, 0.03125, 1.0, 0.0, 1.0, 0.0, 0.5, 0.75, 0.49, 0.7968, 0.4854, 0.8418, 0.4717, 0.8833, 0.4496, 0.9197, 0.4197, 0.9496, 0.3833, 0.9717, 0.3418, 0.9854, 0.2968, 0.99, 0.25, 0.9854, 0.2032, 0.9717, 0.1582, 0.9496, 0.1167, 0.9197, 0.08029, 0.8833, 0.05045, 0.8418, 0.02827, 0.7968, 0.01461, 0.75, 0.01, 0.7032, 0.01461, 0.6582, 0.02827, 0.6167, 0.05045, 0.5803, 0.08029, 0.5504, 0.1167, 0.5283, 0.1582, 0.5146, 0.2032, 0.51, 0.25, 0.5146, 0.2968, 0.5283, 0.3418, 0.5504, 0.3833, 0.5803, 0.4197, 0.6167, 0.4496, 0.6582, 0.4717, 0.7032, 0.4854, 0.9688, 1.0, 1.0, 1.0, 1.0, 1.0, 0.9688, 1.0, 0.6562, 1.0, 0.6875, 1.0, 0.6875, 1.0, 0.6562, 1.0, 0.375, 1.0, 0.4062, 1.0, 0.4062, 1.0, 0.375, 1.0, 0.09375, 1.0, 0.125, 1.0, 0.125, 1.0, 0.09375, 1.0, 0.7812, 1.0, 0.8125, 1.0, 0.8125, 1.0, 0.7812, 1.0, 0.5, 1.0, 0.5312, 1.0, 0.5312, 1.0, 0.5, 1.0, 0.2188, 1.0, 0.25, 1.0, 0.25, 1.0, 0.2188, 1.0, 0.9062, 1.0, 0.9375, 1.0, 0.9375, 1.0, 0.9062, 1.0, 0.625, 1.0, 0.6562, 1.0, 0.6562, 1.0, 0.625, 1.0, 0.3438, 1.0, 0.375, 1.0, 0.375, 1.0, 0.3438, 1.0, 0.0625, 1.0, 0.09375, 1.0, 0.09375, 1.0, 0.0625, 1.0, 0.75, 1.0, 0.7812, 1.0, 0.7812, 1.0, 0.75, 1.0, 0.4688, 1.0, 0.5, 1.0, 0.5, 1.0, 0.4688, 1.0, 0.1875, 1.0, 0.2188, 1.0, 0.2188, 1.0, 0.1875, 1.0, 0.875, 1.0, 0.9062, 1.0, 0.9062, 1.0, 0.875, 1.0, 0.5938, 1.0, 0.625, 1.0, 0.625, 1.0, 0.5938, 1.0, 0.3125, 1.0, 0.3438, 1.0, 0.3438, 1.0, 0.3125, 1.0, 0.03125, 1.0, 0.0625, 1.0, 0.0625, 1.0, 0.03125, 1.0, 0.7188, 1.0, 0.75, 1.0, 0.75, 1.0, 0.7188, 1.0, 0.4375, 1.0, 0.4688, 1.0, 0.4688, 1.0, 0.4375, 1.0, 0.1562, 1.0, 0.1875, 1.0, 0.1875, 1.0, 0.1562, 1.0, 0.8438, 1.0, 0.875, 1.0, 0.875, 1.0, 0.8438, 1.0, 0.5625, 1.0, 0.5938, 1.0, 0.5938, 1.0, 0.5625, 1.0, 0.2812, 1.0, 0.3125, 1.0, 0.3125, 1.0, 0.2812, 1.0, 0.9688, 1.0, 1.0, 1.0, 1.0, 1.0, 0.9688, 1.0, 0.0, 1.0, 0.03125, 1.0, 0.03125, 1.0, 0.0, 1.0, 0.6875, 1.0, 0.7188, 1.0, 0.7188, 1.0, 0.6875, 1.0, 0.4062, 1.0, 0.4375, 1.0, 0.4375, 1.0, 0.4062, 1.0, 0.125, 1.0, 0.1562, 1.0, 0.1562, 1.0, 0.125, 1.0, 0.8125, 1.0, 0.8438, 1.0, 0.8438, 1.0, 0.8125, 1.0, 0.5312, 1.0, 0.5625, 1.0, 0.5625, 1.0, 0.5312, 1.0, 0.25, 1.0, 0.2812, 1.0, 0.2812, 1.0, 0.25, 1.0, 0.875, 1.0, 0.9062, 1.0, 0.9062, 1.0, 0.875, 1.0, 0.125, 1.0, 0.1562, 1.0, 0.1562, 1.0, 0.125, 1.0, 0.5312, 1.0, 0.5625, 1.0, 0.5625, 1.0, 0.5312, 1.0, 0.9375, 1.0, 0.9688, 1.0, 0.9688, 1.0, 0.9375, 1.0, 0.09375, 1.0, 0.125, 1.0, 0.125, 1.0, 0.09375, 1.0, 0.5, 1.0, 0.5312, 1.0, 0.5312, 1.0, 0.5, 1.0, 0.9062, 1.0, 0.9375, 1.0, 0.9375, 1.0, 0.9062, 1.0, 0.0625, 1.0, 0.09375, 1.0, 0.09375, 1.0, 0.0625, 1.0, 0.4688, 1.0, 0.5, 1.0, 0.5, 1.0, 0.4688, 1.0, 0.875, 1.0, 0.9062, 1.0, 0.9062, 1.0, 0.875, 1.0, 0.03125, 1.0, 0.0625, 1.0, 0.0625, 1.0, 0.03125, 1.0, 0.4375, 1.0, 0.4688, 1.0, 0.4688, 1.0, 0.4375, 1.0, 0.8438, 1.0, 0.875, 1.0, 0.875, 1.0, 0.8438, 1.0, 0.0, 1.0, 0.03125, 1.0, 0.03125, 1.0, 0.0, 1.0, 0.4062, 1.0, 0.4375, 1.0, 0.4375, 1.0, 0.4062, 1.0, 0.8125, 1.0, 0.8438, 1.0, 0.8438, 1.0, 0.8125, 1.0, 0.375, 1.0, 0.4062, 1.0, 0.4062, 1.0, 0.375, 1.0, 0.7812, 1.0, 0.8125, 1.0, 0.8125, 1.0, 0.7812, 1.0, 0.3438, 1.0, 0.375, 1.0, 0.375, 1.0, 0.3438, 1.0, 0.75, 1.0, 0.7812, 1.0, 0.7812, 1.0, 0.75, 1.0, 0.3125, 1.0, 0.3438, 1.0, 0.3438, 1.0, 0.3125, 1.0, 0.7188, 1.0, 0.75, 1.0, 0.75, 1.0, 0.7188, 1.0, 0.2812, 1.0, 0.3125, 1.0, 0.3125, 1.0, 0.2812, 1.0, 0.6875, 1.0, 0.7188, 1.0, 0.7188, 1.0, 0.6875, 1.0, 0.25, 1.0, 0.2812, 1.0, 0.2812, 1.0, 0.25, 1.0, 0.6562, 1.0, 0.6875, 1.0, 0.6875, 1.0, 0.6562, 1.0, 0.2188, 1.0, 0.25, 1.0, 0.25, 1.0, 0.2188, 1.0, 0.625, 1.0, 0.6562, 1.0, 0.6562, 1.0, 0.625, 1.0, 0.1875, 1.0, 0.2188, 1.0, 0.2188, 1.0, 0.1875, 1.0, 0.5938, 1.0, 0.625, 1.0, 0.625, 1.0, 0.5938, 1.0, 0.1562, 1.0, 0.1875, 1.0, 0.1875, 1.0, 0.1562, 1.0, 0.5625, 1.0, 0.5938, 1.0, 0.5938, 1.0, 0.5625, 1.0, 0.7812, 1.0, 0.8125, 1.0, 0.8125, 1.0, 0.7812, 1.0, 0.03125, 1.0, 0.0625, 1.0, 0.0625, 1.0, 0.03125, 1.0, 0.4375, 1.0, 0.4688, 1.0, 0.4688, 1.0, 0.4375, 1.0, 0.8438, 1.0, 0.875, 1.0, 0.875, 1.0, 0.8438, 1.0, 0.0, 1.0, 0.03125, 1.0, 0.03125, 1.0, 0.0, 1.0, 0.4062, 1.0, 0.4375, 1.0, 0.4375, 1.0, 0.4062, 1.0, 0.8125, 1.0, 0.8438, 1.0, 0.8438, 1.0, 0.8125, 1.0, 0.375, 1.0, 0.4062, 1.0, 0.4062, 1.0, 0.375, 1.0, 0.7812, 1.0, 0.8125, 1.0, 0.8125, 1.0, 0.7812, 1.0, 0.3438, 1.0, 0.375, 1.0, 0.375, 1.0, 0.3438, 1.0, 0.75, 1.0, 0.7812, 1.0, 0.7812, 1.0, 0.75, 1.0, 0.3125, 1.0, 0.3438, 1.0, 0.3438, 1.0, 0.3125, 1.0, 0.7188, 1.0, 0.75, 1.0, 0.75, 1.0, 0.7188, 1.0, 0.2812, 1.0, 0.3125, 1.0, 0.3125, 1.0, 0.2812, 1.0, 0.6875, 1.0, 0.7188, 1.0, 0.7188, 1.0, 0.6875, 1.0, 0.25, 1.0, 0.2812, 1.0, 0.2812, 1.0, 0.25, 1.0, 0.6562, 1.0, 0.6875, 1.0, 0.6875, 1.0, 0.6562, 1.0, 0.2188, 1.0, 0.25, 1.0, 0.25, 1.0, 0.2188, 1.0, 0.625, 1.0, 0.6562, 1.0, 0.6562, 1.0, 0.625, 1.0, 0.1875, 1.0, 0.2188, 1.0, 0.2188, 1.0, 0.1875, 1.0, 0.5938, 1.0, 0.625, 1.0, 0.625, 1.0, 0.5938, 1.0, 0.1562, 1.0, 0.1875, 1.0, 0.1875, 1.0, 0.1562, 1.0, 0.5625, 1.0, 0.5938, 1.0, 0.5938, 1.0, 0.5625, 1.0, 0.9688, 1.0, 1.0, 1.0, 1.0, 1.0, 0.9688, 1.0, 0.125, 1.0, 0.1562, 1.0, 0.1562, 1.0, 0.125, 1.0, 0.5312, 1.0, 0.5625, 1.0, 0.5625, 1.0, 0.5312, 1.0, 0.9375, 1.0, 0.9688, 1.0, 0.9688, 1.0, 0.9375, 1.0, 0.09375, 1.0, 0.125, 1.0, 0.125, 1.0, 0.09375, 1.0, 0.5, 1.0, 0.5312, 1.0, 0.5312, 1.0, 0.5, 1.0, 0.9062, 1.0, 0.9375, 1.0, 0.9375, 1.0, 0.9062, 1.0, 0.0625, 1.0, 0.09375, 1.0, 0.09375, 1.0, 0.0625, 1.0, 0.4688, 1.0, 0.5, 1.0, 0.5, 1.0, 0.4688, 1.0, 0.2968, 0.4854, 0.25, 0.49, 0.2032, 0.4854, 0.1582, 0.4717, 0.1167, 0.4496, 0.08029, 0.4197, 0.05045, 0.3833, 0.02827, 0.3418, 0.01461, 0.2968, 0.01, 0.25, 0.01461, 0.2032, 0.02827, 0.1582, 0.05045, 0.1167, 0.08029, 0.08029, 0.1167, 0.05045, 0.1582, 0.02827, 0.2032, 0.01461, 0.25, 0.01, 0.2968, 0.01461, 0.3418, 0.02827, 0.3833, 0.05045, 0.4197, 0.08029, 0.4496, 0.1167, 0.4717, 0.1582, 0.4854, 0.2032, 0.49, 0.25, 0.4854, 0.2968, 0.4717, 0.3418, 0.4496, 0.3833, 0.4197, 0.4197, 0.3833, 0.4496, 0.3418, 0.4717, 0.3438, 1.0, 0.375, 1.0, 0.375, 1.0, 0.3438, 1.0, 0.75, 1.0, 0.7812, 1.0, 0.7812, 1.0, 0.75, 1.0, 0.3125, 1.0, 0.3438, 1.0, 0.3438, 1.0, 0.3125, 1.0, 0.7188, 1.0, 0.75, 1.0, 0.75, 1.0, 0.7188, 1.0, 0.2812, 1.0, 0.3125, 1.0, 0.3125, 1.0, 0.2812, 1.0, 0.6875, 1.0, 0.7188, 1.0, 0.7188, 1.0, 0.6875, 1.0, 0.25, 1.0, 0.2812, 1.0, 0.2812, 1.0, 0.25, 1.0, 0.6562, 1.0, 0.6875, 1.0, 0.6875, 1.0, 0.6562, 1.0, 0.2188, 1.0, 0.25, 1.0, 0.25, 1.0, 0.2188, 1.0, 0.625, 1.0, 0.6562, 1.0, 0.6562, 1.0, 0.625, 1.0, 0.1875, 1.0, 0.2188, 1.0, 0.2188, 1.0, 0.1875, 1.0, 0.5938, 1.0, 0.625, 1.0, 0.625, 1.0, 0.5938, 1.0, 0.1562, 1.0, 0.1875, 1.0, 0.1875, 1.0, 0.1562, 1.0, 0.5625, 1.0, 0.5938, 1.0, 0.5938, 1.0, 0.5625, 1.0, 0.9688, 1.0, 1.0, 1.0, 1.0, 1.0, 0.9688, 1.0, 0.125, 1.0, 0.1562, 1.0, 0.1562, 1.0, 0.125, 1.0, 0.5312, 1.0, 0.5625, 1.0, 0.5625, 1.0, 0.5312, 1.0, 0.9375, 1.0, 0.9688, 1.0, 0.9688, 1.0, 0.9375, 1.0, 0.09375, 1.0, 0.125, 1.0, 0.125, 1.0, 0.09375, 1.0, 0.5, 1.0, 0.5312, 1.0, 0.5312, 1.0, 0.5, 1.0, 0.9062, 1.0, 0.9375, 1.0, 0.9375, 1.0, 0.9062, 1.0, 0.0625, 1.0, 0.09375, 1.0, 0.09375, 1.0, 0.0625, 1.0, 0.4688, 1.0, 0.5, 1.0, 0.5, 1.0, 0.4688, 1.0, 0.875, 1.0, 0.9062, 1.0, 0.9062, 1.0, 0.875, 1.0, 0.03125, 1.0, 0.0625, 1.0, 0.0625, 1.0, 0.03125, 1.0, 0.4375, 1.0, 0.4688, 1.0, 0.4688, 1.0, 0.4375, 1.0, 0.8438, 1.0, 0.875, 1.0, 0.875, 1.0, 0.8438, 1.0, 0.0, 1.0, 0.03125, 1.0, 0.03125, 1.0, 0.0, 1.0, 0.4062, 1.0, 0.4375, 1.0, 0.4375, 1.0, 0.4062, 1.0, 0.8125, 1.0, 0.8438, 1.0, 0.8438, 1.0, 0.8125, 1.0, 0.375, 1.0, 0.4062, 1.0, 0.4062, 1.0, 0.375, 1.0])
me_cylinder_001.use_remesh_preserve_volume = False
me_cylinder_001.use_remesh_preserve_attributes = False
me_cylinder_001.use_mirror_vertex_groups = False
me_cylinder_001.update()

# ---- objects
ob_r_track = bpy.data.objects.new('R_Track', me_cube)
ob_l_track = bpy.data.objects.new('L_Track', me_cube_001)
ob_body = bpy.data.objects.new('Body', me_cube_002)
ob_turret = bpy.data.objects.new('Turret', me_cylinder)
ob_barrel = bpy.data.objects.new('Barrel', me_cylinder_001)

# ---- transforms, parenting, visibility, modifiers, constraints
ob_r_track.location = (-1.812, 0.0, 0.0)
ob_r_track.scale = (1.221, 2.206, 0.6568)
ob_r_track.lock_rotations_4d = False
ob_r_track.empty_display_type = 'ARROWS'
ob_r_track.lineart.crease_threshold = 0.0
ob_l_track.location = (0.4335, 0.0, 0.0)
ob_l_track.scale = (1.221, 2.206, 0.6568)
ob_l_track.lock_rotations_4d = False
ob_l_track.empty_display_type = 'ARROWS'
ob_l_track.lineart.crease_threshold = 0.0
ob_body.location = (0.0, 0.0, 1.156)
ob_body.scale = (1.792, 2.369, 0.4404)
ob_body.lineart.crease_threshold = 0.0
ob_turret.location = (0.0, 0.03117, 1.872)
ob_turret.scale = (1.0, 1.0, -0.4678)
ob_turret.lineart.crease_threshold = 0.0
ob_barrel.location = (0.0, -1.471, 1.968)
ob_barrel.rotation_euler = (1.571, 3.142, -3.142)
ob_barrel.scale = (-0.1687, -0.1687, -1.406)
ob_barrel.lineart.crease_threshold = 0.0

# ---- collection membership
col_collection.objects.link(ob_r_track)
col_collection.objects.link(ob_l_track)
col_collection.objects.link(ob_body)
col_collection.objects.link(ob_turret)
col_collection.objects.link(ob_barrel)

# ---- scene / render settings (as saved in the file)
scene.frame_start = 1; scene.frame_end = 250; scene.frame_set(1)
scene.render.engine = 'BLENDER_EEVEE_NEXT'
scene.render.motion_blur_shutter = 1.0
scene.cycles.use_denoising = False
scene.cycles.samples = 128
scene.cycles.sampling_pattern = 'TABULATED_SOBOL'
scene.cycles.use_adaptive_sampling = False
scene.cycles.use_light_tree = False
scene.view_settings.view_transform = 'Filmic'
bpy.context.view_layer.update()

# ---- added for rendering (the .blend has no active camera and no usable light): camera, sun
cam_auto = bpy.data.cameras.new('AutoCamera')
cam_auto.lens = 50.0
cam_auto.sensor_width = 36.0
cam_auto.clip_end = 1000.0
ob_auto_camera = bpy.data.objects.new('AutoCamera', cam_auto)
scene.collection.objects.link(ob_auto_camera)
ob_auto_camera.location = (7.16057, -9.26634, 6.6544)
ob_auto_camera.rotation_euler = (1.09748, -7.21219e-08, 0.694738)
scene.camera = ob_auto_camera
light_auto_sun = bpy.data.lights.new('AutoSun', 'SUN')
light_auto_sun.energy = 3.0
light_auto_sun.angle = 0.0523599
ob_auto_sun = bpy.data.objects.new('AutoSun', light_auto_sun)
scene.collection.objects.link(ob_auto_sun)
ob_auto_sun.rotation_euler = (0.872665, 0.174533, 0.523599)
bpy.context.view_layer.update()
